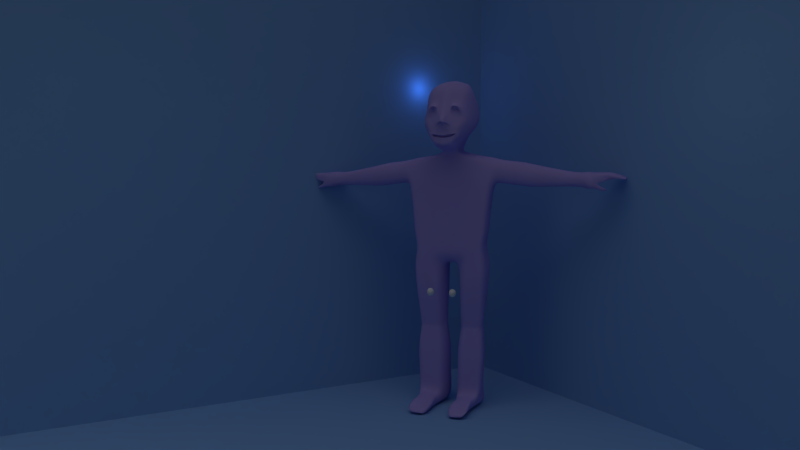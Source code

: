 # Source: gus_animation_pose1.blend  (saved by Blender 2.56.0; exported with 4.5.12 LTS)
import bpy
from mathutils import Matrix  # noqa: F401  (used for matrix-valued properties, if any)

bpy.ops.wm.read_factory_settings(use_empty=True)
scene = bpy.context.scene
scene.name = 'Scene'

# ---- collections
col_collection_1 = bpy.data.collections.new('Collection 1'); scene.collection.children.link(col_collection_1)
col_collection_3 = bpy.data.collections.new('Collection 3'); scene.collection.children.link(col_collection_3)
col_collection_20 = bpy.data.collections.new('Collection 20'); scene.collection.children.link(col_collection_20)

# ---- materials (node trees are filled in below, after node groups)
mat_material_002 = bpy.data.materials.new('Material.002')
mat_material_002.alpha_threshold = 0.0
mat_material_002.use_transparent_shadow = False
mat_material_002.roughness = 0.5
mat_material_002.specular_intensity = 0.6127
mat_material_002.line_color = (0.0, 0.0, 0.0, 1.0)
mat_material_001 = bpy.data.materials.new('Material.001')
mat_material_001.alpha_threshold = 0.0
mat_material_001.use_transparent_shadow = False
mat_material_001.diffuse_color = (0.4286, 0.348, 0.8, 1.0)
mat_material_001.roughness = 0.5
mat_material_001.line_color = (0.0, 0.0, 0.0, 1.0)
mat_material = bpy.data.materials.new('Material')
mat_material.alpha_threshold = 0.0
mat_material.use_transparent_shadow = False
mat_material.diffuse_color = (0.2517, 0.4611, 0.8, 1.0)
mat_material.roughness = 0.5
mat_material.line_color = (0.0, 0.0, 0.0, 1.0)

# ---- material node trees

# ---- world
world_world = bpy.data.worlds.new('World'); scene.world = world_world
world_world.color = (0.05088, 0.05088, 0.05088)
world_world.use_sun_shadow = False
world_world.sun_shadow_jitter_overblur = 0.0
world_world.cycles.sampling_method = 'MANUAL'
world_world.cycles.sample_map_resolution = 256

# ---- cameras
cam_camera = bpy.data.cameras.new('Camera')
cam_camera.clip_end = 100.0
cam_camera.lens = 35.0
cam_camera.ortho_scale = 7.314
cam_camera.dof.focus_distance = 0.0
cam_camera.dof.aperture_fstop = 128.0

# ---- lights
light_hemi = bpy.data.lights.new('Hemi', 'SUN')
light_hemi.transmission_factor = 0.0
light_hemi.angle = 1.571
light_hemi.energy = 0.45
light_hemi.shadow_buffer_clip_start = 0.5
light_hemi.shadow_soft_size = 1.0
light_hemi.shadow_cascade_max_distance = 1000.0
light_hemi.cycles.use_multiple_importance_sampling = False
light_point_001 = bpy.data.lights.new('Point.001', 'POINT')
light_point_001.color = (0.1324, 0.3313, 1.0)
light_point_001.transmission_factor = 0.0
light_point_001.energy = 100.0
light_point_001.shadow_buffer_clip_start = 0.5
light_point_001.shadow_soft_size = 1.0
light_point_001.shadow_maximum_resolution = 0.006
light_point_001.use_absolute_resolution = True
light_point_001.cycles.use_multiple_importance_sampling = False
light_point = bpy.data.lights.new('Point', 'POINT')
light_point.color = (0.2662, 0.6979, 1.0)
light_point.transmission_factor = 0.0
light_point.energy = 182.0
light_point.shadow_buffer_clip_start = 0.5
light_point.shadow_soft_size = 1.0
light_point.shadow_maximum_resolution = 0.006
light_point.use_absolute_resolution = True
light_point.cycles.use_multiple_importance_sampling = False
light_lamp = bpy.data.lights.new('Lamp', 'POINT')
light_lamp.transmission_factor = 0.0
light_lamp.cutoff_distance = 30.0
light_lamp.energy = 100.0
light_lamp.shadow_buffer_clip_start = 1.001
light_lamp.shadow_soft_size = 1.0
light_lamp.shadow_maximum_resolution = 0.006
light_lamp.use_absolute_resolution = True
light_lamp.cycles.use_multiple_importance_sampling = False

# ---- meshes
me_plane_001 = bpy.data.meshes.new('Plane.001')
me_plane_001.from_pydata([(1.451, -0.4861, -1.003), (1.528, -0.4629, -1.003), (1.598, -0.4251, -1.003), (1.66, -0.3744, -1.003), (1.711, -0.3126, -1.003), (1.749, -0.242, -1.003), (1.772, -0.1654, -1.003), (1.78, -0.08583, -1.003), (1.772, -0.006219, -1.003), (1.749, 0.07034, -1.003), (1.711, 0.1409, -1.003), (1.66, 0.2027, -1.003), (1.598, 0.2535, -1.003), (1.528, 0.2912, -1.003), (1.451, 0.3144, -1.003), (1.45, 0.3144, -0.9875), (1.525, 0.2912, -0.9726), (1.594, 0.2535, -0.9588), (1.655, 0.2027, -0.9467), (1.705, 0.1409, -0.9368), (1.742, 0.07034, -0.9295), (1.764, -0.006219, -0.9249), (1.772, -0.08583, -0.9234), (1.764, -0.1654, -0.9249), (1.742, -0.242, -0.9295), (1.705, -0.3126, -0.9368), (1.655, -0.3744, -0.9467), (1.594, -0.4251, -0.9588), (1.525, -0.4629, -0.9726), (1.45, -0.4861, -0.9875), (1.445, -0.4861, -0.9726), (1.516, -0.4629, -0.9433), (1.581, -0.4251, -0.9163), (1.638, -0.3744, -0.8926), (1.685, -0.3126, -0.8732), (1.72, -0.242, -0.8587), (1.742, -0.1654, -0.8499), (1.749, -0.08583, -0.8469), (1.742, -0.006219, -0.8499), (1.72, 0.07034, -0.8587), (1.685, 0.1409, -0.8732), (1.638, 0.2027, -0.8926), (1.581, 0.2535, -0.9163), (1.516, 0.2912, -0.9433), (1.445, 0.3144, -0.9726), (1.438, 0.3144, -0.9588), (1.502, 0.2912, -0.9163), (1.56, 0.2535, -0.8771), (1.612, 0.2027, -0.8427), (1.654, 0.1409, -0.8145), (1.685, 0.07034, -0.7936), (1.705, -0.006219, -0.7807), (1.711, -0.08583, -0.7763), (1.705, -0.1654, -0.7807), (1.685, -0.242, -0.7936), (1.654, -0.3126, -0.8145), (1.612, -0.3744, -0.8427), (1.56, -0.4251, -0.8771), (1.502, -0.4629, -0.9163), (1.438, -0.4861, -0.9588), (1.428, -0.4861, -0.9467), (1.482, -0.4629, -0.8926), (1.532, -0.4251, -0.8427), (1.576, -0.3744, -0.799), (1.612, -0.3126, -0.7631), (1.638, -0.242, -0.7364), (1.655, -0.1654, -0.72), (1.66, -0.08583, -0.7145), (1.655, -0.006219, -0.72), (1.638, 0.07034, -0.7364), (1.612, 0.1409, -0.7631), (1.576, 0.2027, -0.799), (1.532, 0.2535, -0.8427), (1.482, 0.2912, -0.8926), (1.428, 0.3144, -0.9467), (1.416, 0.3144, -0.9368), (1.459, 0.2912, -0.8732), (1.498, 0.2535, -0.8145), (1.532, 0.2027, -0.7631), (1.56, 0.1409, -0.7209), (1.581, 0.07034, -0.6895), (1.594, -0.006219, -0.6702), (1.598, -0.08583, -0.6637), (1.594, -0.1654, -0.6702), (1.581, -0.242, -0.6895), (1.56, -0.3126, -0.7209), (1.532, -0.3744, -0.7631), (1.498, -0.4251, -0.8145), (1.459, -0.4629, -0.8732), (1.416, -0.4861, -0.9368), (1.402, -0.4861, -0.9295), (1.432, -0.4629, -0.8587), (1.459, -0.4251, -0.7936), (1.482, -0.3744, -0.7364), (1.502, -0.3126, -0.6895), (1.516, -0.242, -0.6547), (1.525, -0.1654, -0.6332), (1.528, -0.08583, -0.626), (1.525, -0.006219, -0.6332), (1.516, 0.07034, -0.6547), (1.502, 0.1409, -0.6895), (1.482, 0.2027, -0.7364), (1.459, 0.2535, -0.7936), (1.432, 0.2912, -0.8587), (1.402, 0.3144, -0.9295), (1.387, 0.3144, -0.9249), (1.402, 0.2912, -0.8499), (1.416, 0.2535, -0.7807), (1.428, 0.2027, -0.72), (1.438, 0.1409, -0.6702), (1.445, 0.07034, -0.6332), (1.45, -0.006219, -0.6105), (1.451, -0.08583, -0.6028), (1.45, -0.1654, -0.6105), (1.445, -0.242, -0.6332), (1.438, -0.3126, -0.6702), (1.428, -0.3744, -0.72), (1.416, -0.4251, -0.7807), (1.402, -0.4629, -0.8499), (1.387, -0.4861, -0.9249), (1.372, -0.4861, -0.9234), (1.372, -0.4629, -0.8469), (1.372, -0.4251, -0.7763), (1.372, -0.3744, -0.7145), (1.372, -0.3126, -0.6637), (1.372, -0.242, -0.626), (1.372, -0.1654, -0.6028), (1.372, -0.08583, -0.5949), (1.372, -0.006219, -0.6028), (1.372, 0.07034, -0.626), (1.372, 0.1409, -0.6637), (1.372, 0.2027, -0.7145), (1.372, 0.2535, -0.7763), (1.372, 0.2912, -0.8469), (1.372, 0.3144, -0.9234), (1.356, 0.3144, -0.9249), (1.341, 0.2912, -0.8499), (1.328, 0.2535, -0.7807), (1.315, 0.2027, -0.72), (1.306, 0.1409, -0.6702), (1.298, 0.07034, -0.6332), (1.294, -0.006219, -0.6105), (1.292, -0.08583, -0.6028), (1.294, -0.1654, -0.6105), (1.298, -0.242, -0.6332), (1.306, -0.3126, -0.6702), (1.315, -0.3744, -0.72), (1.328, -0.4251, -0.7807), (1.341, -0.4629, -0.8499), (1.356, -0.4861, -0.9249), (1.341, -0.4861, -0.9295), (1.312, -0.4629, -0.8587), (1.285, -0.4251, -0.7936), (1.261, -0.3744, -0.7364), (1.242, -0.3126, -0.6895), (1.227, -0.242, -0.6547), (1.219, -0.1654, -0.6332), (1.216, -0.08583, -0.626), (1.219, -0.006219, -0.6332), (1.227, 0.07034, -0.6547), (1.242, 0.1409, -0.6895), (1.261, 0.2027, -0.7364), (1.285, 0.2535, -0.7936), (1.312, 0.2912, -0.8587), (1.341, 0.3144, -0.9295), (1.328, 0.3144, -0.9368), (1.285, 0.2912, -0.8732), (1.246, 0.2535, -0.8145), (1.211, 0.2027, -0.7631), (1.183, 0.1409, -0.7209), (1.162, 0.07034, -0.6895), (1.149, -0.006219, -0.6702), (1.145, -0.08583, -0.6637), (1.149, -0.1654, -0.6702), (1.162, -0.242, -0.6895), (1.183, -0.3126, -0.7209), (1.211, -0.3744, -0.7631), (1.246, -0.4251, -0.8145), (1.285, -0.4629, -0.8732), (1.328, -0.4861, -0.9368), (1.315, -0.4861, -0.9467), (1.261, -0.4629, -0.8926), (1.211, -0.4251, -0.8427), (1.168, -0.3744, -0.799), (1.132, -0.3126, -0.7631), (1.105, -0.242, -0.7364), (1.089, -0.1654, -0.72), (1.083, -0.08583, -0.7145), (1.089, -0.006219, -0.72), (1.105, 0.07034, -0.7364), (1.132, 0.1409, -0.7631), (1.168, 0.2027, -0.799), (1.211, 0.2535, -0.8427), (1.261, 0.2912, -0.8926), (1.315, 0.3144, -0.9467), (1.306, 0.3144, -0.9588), (1.242, 0.2912, -0.9163), (1.183, 0.2535, -0.8771), (1.132, 0.2027, -0.8427), (1.09, 0.1409, -0.8145), (1.058, 0.07034, -0.7936), (1.039, -0.006219, -0.7807), (1.032, -0.08583, -0.7763), (1.039, -0.1654, -0.7807), (1.058, -0.242, -0.7936), (1.09, -0.3126, -0.8145), (1.132, -0.3744, -0.8427), (1.183, -0.4251, -0.8771), (1.242, -0.4629, -0.9163), (1.306, -0.4861, -0.9588), (1.298, -0.4861, -0.9726), (1.227, -0.4629, -0.9433), (1.162, -0.4251, -0.9163), (1.105, -0.3744, -0.8926), (1.058, -0.3126, -0.8732), (1.023, -0.242, -0.8587), (1.002, -0.1654, -0.8499), (0.9947, -0.08583, -0.8469), (1.002, -0.006219, -0.8499), (1.023, 0.07034, -0.8587), (1.058, 0.1409, -0.8732), (1.105, 0.2027, -0.8926), (1.162, 0.2535, -0.9163), (1.227, 0.2912, -0.9433), (1.298, 0.3144, -0.9726), (1.294, 0.3144, -0.9875), (1.219, 0.2912, -0.9726), (1.149, 0.2535, -0.9588), (1.089, 0.2027, -0.9467), (1.039, 0.1409, -0.9368), (1.002, 0.07034, -0.9295), (0.9792, -0.006219, -0.9249), (0.9715, -0.08583, -0.9234), (0.9792, -0.1654, -0.9249), (1.002, -0.242, -0.9295), (1.039, -0.3126, -0.9368), (1.089, -0.3744, -0.9467), (1.149, -0.4251, -0.9588), (1.219, -0.4629, -0.9726), (1.294, -0.4861, -0.9875), (1.292, -0.4861, -1.003), (1.216, -0.4629, -1.003), (1.145, -0.4251, -1.003), (1.083, -0.3744, -1.003), (1.032, -0.3126, -1.003), (0.9947, -0.242, -1.003), (0.9715, -0.1654, -1.003), (0.9637, -0.08583, -1.003), (0.9715, -0.006219, -1.003), (0.9947, 0.07034, -1.003), (1.032, 0.1409, -1.003), (1.083, 0.2027, -1.003), (1.145, 0.2535, -1.003), (1.216, 0.2912, -1.003), (1.292, 0.3144, -1.003), (1.294, 0.3144, -1.019), (1.219, 0.2912, -1.033), (1.149, 0.2535, -1.047), (1.089, 0.2027, -1.059), (1.039, 0.1409, -1.069), (1.002, 0.07034, -1.077), (0.9792, -0.006219, -1.081), (0.9715, -0.08583, -1.083), (0.9792, -0.1654, -1.081), (1.002, -0.242, -1.077), (1.039, -0.3126, -1.069), (1.089, -0.3744, -1.059), (1.149, -0.4251, -1.047), (1.219, -0.4629, -1.033), (1.294, -0.4861, -1.019), (1.298, -0.4861, -1.033), (1.227, -0.4629, -1.063), (1.162, -0.4251, -1.09), (1.105, -0.3744, -1.113), (1.058, -0.3126, -1.133), (1.023, -0.242, -1.147), (1.002, -0.1654, -1.156), (0.9947, -0.08583, -1.159), (1.002, -0.006219, -1.156), (1.023, 0.07034, -1.147), (1.058, 0.1409, -1.133), (1.105, 0.2027, -1.113), (1.162, 0.2535, -1.09), (1.227, 0.2912, -1.063), (1.298, 0.3144, -1.033), (1.306, 0.3144, -1.047), (1.242, 0.2912, -1.09), (1.183, 0.2535, -1.129), (1.132, 0.2027, -1.163), (1.09, 0.1409, -1.192), (1.058, 0.07034, -1.212), (1.039, -0.006219, -1.225), (1.032, -0.08583, -1.23), (1.039, -0.1654, -1.225), (1.058, -0.242, -1.212), (1.09, -0.3126, -1.192), (1.132, -0.3744, -1.163), (1.183, -0.4251, -1.129), (1.242, -0.4629, -1.09), (1.306, -0.4861, -1.047), (1.315, -0.4861, -1.059), (1.261, -0.4629, -1.113), (1.211, -0.4251, -1.163), (1.168, -0.3744, -1.207), (1.132, -0.3126, -1.243), (1.105, -0.242, -1.27), (1.089, -0.1654, -1.286), (1.083, -0.08583, -1.292), (1.089, -0.006219, -1.286), (1.105, 0.07034, -1.27), (1.132, 0.1409, -1.243), (1.168, 0.2027, -1.207), (1.211, 0.2535, -1.163), (1.261, 0.2912, -1.113), (1.315, 0.3144, -1.059), (1.328, 0.3144, -1.069), (1.285, 0.2912, -1.133), (1.246, 0.2535, -1.192), (1.211, 0.2027, -1.243), (1.183, 0.1409, -1.285), (1.162, 0.07034, -1.317), (1.149, -0.006219, -1.336), (1.145, -0.08583, -1.342), (1.149, -0.1654, -1.336), (1.162, -0.242, -1.317), (1.183, -0.3126, -1.285), (1.211, -0.3744, -1.243), (1.246, -0.4251, -1.192), (1.285, -0.4629, -1.133), (1.328, -0.4861, -1.069), (1.341, -0.4861, -1.077), (1.312, -0.4629, -1.147), (1.285, -0.4251, -1.212), (1.261, -0.3744, -1.27), (1.242, -0.3126, -1.317), (1.227, -0.242, -1.351), (1.219, -0.1654, -1.373), (1.216, -0.08583, -1.38), (1.219, -0.006219, -1.373), (1.227, 0.07034, -1.351), (1.242, 0.1409, -1.317), (1.261, 0.2027, -1.27), (1.285, 0.2535, -1.212), (1.312, 0.2912, -1.147), (1.341, 0.3144, -1.077), (1.356, 0.3144, -1.081), (1.341, 0.2912, -1.156), (1.328, 0.2535, -1.225), (1.315, 0.2027, -1.286), (1.306, 0.1409, -1.336), (1.298, 0.07034, -1.373), (1.294, -0.006219, -1.396), (1.292, -0.08583, -1.403), (1.294, -0.1654, -1.396), (1.298, -0.242, -1.373), (1.306, -0.3126, -1.336), (1.315, -0.3744, -1.286), (1.328, -0.4251, -1.225), (1.341, -0.4629, -1.156), (1.356, -0.4861, -1.081), (1.372, -0.4861, -1.083), (1.372, -0.4629, -1.159), (1.372, -0.4251, -1.23), (1.372, -0.3744, -1.292), (1.372, -0.3126, -1.342), (1.372, -0.242, -1.38), (1.372, -0.1654, -1.403), (1.372, -0.08583, -1.411), (1.372, -0.006219, -1.403), (1.372, 0.07034, -1.38), (1.372, 0.1409, -1.342), (1.372, 0.2027, -1.292), (1.372, 0.2535, -1.23), (1.372, 0.2912, -1.159), (1.372, 0.3144, -1.083), (1.387, 0.3144, -1.081), (1.402, 0.2912, -1.156), (1.416, 0.2535, -1.225), (1.428, 0.2027, -1.286), (1.438, 0.1409, -1.336), (1.445, 0.07034, -1.373), (1.45, -0.006219, -1.396), (1.451, -0.08583, -1.403), (1.45, -0.1654, -1.396), (1.445, -0.242, -1.373), (1.438, -0.3126, -1.336), (1.428, -0.3744, -1.286), (1.416, -0.4251, -1.225), (1.402, -0.4629, -1.156), (1.387, -0.4861, -1.081), (1.402, -0.4861, -1.077), (1.432, -0.4629, -1.147), (1.459, -0.4251, -1.212), (1.482, -0.3744, -1.27), (1.502, -0.3126, -1.317), (1.516, -0.242, -1.351), (1.525, -0.1654, -1.373), (1.528, -0.08583, -1.38), (1.525, -0.006219, -1.373), (1.516, 0.07034, -1.351), (1.502, 0.1409, -1.317), (1.482, 0.2027, -1.27), (1.459, 0.2535, -1.212), (1.432, 0.2912, -1.147), (1.402, 0.3144, -1.077), (1.416, 0.3144, -1.069), (1.459, 0.2912, -1.133), (1.498, 0.2535, -1.192), (1.532, 0.2027, -1.243), (1.56, 0.1409, -1.285), (1.581, 0.07034, -1.317), (1.594, -0.006219, -1.336), (1.598, -0.08583, -1.342), (1.594, -0.1654, -1.336), (1.581, -0.242, -1.317), (1.56, -0.3126, -1.285), (1.532, -0.3744, -1.243), (1.498, -0.4251, -1.192), (1.459, -0.4629, -1.133), (1.416, -0.4861, -1.069), (1.428, -0.4861, -1.059), (1.482, -0.4629, -1.113), (1.532, -0.4251, -1.163), (1.576, -0.3744, -1.207), (1.612, -0.3126, -1.243), (1.638, -0.242, -1.27), (1.655, -0.1654, -1.286), (1.66, -0.08583, -1.292), (1.655, -0.006219, -1.286), (1.638, 0.07034, -1.27), (1.612, 0.1409, -1.243), (1.576, 0.2027, -1.207), (1.532, 0.2535, -1.163), (1.482, 0.2912, -1.113), (1.428, 0.3144, -1.059), (1.438, 0.3144, -1.047), (1.502, 0.2912, -1.09), (1.56, 0.2535, -1.129), (1.612, 0.2027, -1.163), (1.654, 0.1409, -1.192), (1.685, 0.07034, -1.212), (1.705, -0.006219, -1.225), (1.711, -0.08583, -1.23), (1.705, -0.1654, -1.225), (1.685, -0.242, -1.212), (1.654, -0.3126, -1.192), (1.612, -0.3744, -1.163), (1.56, -0.4251, -1.129), (1.502, -0.4629, -1.09), (1.438, -0.4861, -1.047), (1.372, -0.4939, -1.003), (1.445, -0.4861, -1.033), (1.516, -0.4629, -1.063), (1.581, -0.4251, -1.09), (1.638, -0.3744, -1.113), (1.685, -0.3126, -1.133), (1.72, -0.242, -1.147), (1.742, -0.1654, -1.156), (1.749, -0.08583, -1.159), (1.742, -0.006219, -1.156), (1.72, 0.07034, -1.147), (1.685, 0.1409, -1.133), (1.638, 0.2027, -1.113), (1.581, 0.2535, -1.09), (1.516, 0.2912, -1.063), (1.445, 0.3144, -1.033), (1.45, 0.3144, -1.019), (1.525, 0.2912, -1.033), (1.594, 0.2535, -1.047), (1.655, 0.2027, -1.059), (1.705, 0.1409, -1.069), (1.742, 0.07034, -1.077), (1.764, -0.006219, -1.081), (1.772, -0.08583, -1.083), (1.764, -0.1654, -1.081), (1.742, -0.242, -1.077), (1.705, -0.3126, -1.069), (1.655, -0.3744, -1.059), (1.594, -0.4251, -1.047), (1.525, -0.4629, -1.033), (1.45, -0.4861, -1.019), (1.372, 0.3223, -1.003)], [], [(450, 0, 29), (29, 0, 1, 28), (28, 1, 2, 27), (27, 2, 3, 26), (26, 3, 4, 25), (25, 4, 5, 24), (24, 5, 6, 23), (23, 6, 7, 22), (22, 7, 8, 21), (21, 8, 9, 20), (20, 9, 10, 19), (19, 10, 11, 18), (18, 11, 12, 17), (17, 12, 13, 16), (16, 13, 14, 15), (15, 14, 481), (44, 15, 481), (43, 16, 15, 44), (42, 17, 16, 43), (41, 18, 17, 42), (40, 19, 18, 41), (39, 20, 19, 40), (38, 21, 20, 39), (37, 22, 21, 38), (36, 23, 22, 37), (35, 24, 23, 36), (34, 25, 24, 35), (33, 26, 25, 34), (32, 27, 26, 33), (31, 28, 27, 32), (30, 29, 28, 31), (450, 29, 30), (450, 30, 59), (59, 30, 31, 58), (58, 31, 32, 57), (57, 32, 33, 56), (56, 33, 34, 55), (55, 34, 35, 54), (54, 35, 36, 53), (53, 36, 37, 52), (52, 37, 38, 51), (51, 38, 39, 50), (50, 39, 40, 49), (49, 40, 41, 48), (48, 41, 42, 47), (47, 42, 43, 46), (46, 43, 44, 45), (45, 44, 481), (74, 45, 481), (73, 46, 45, 74), (72, 47, 46, 73), (71, 48, 47, 72), (70, 49, 48, 71), (69, 50, 49, 70), (68, 51, 50, 69), (67, 52, 51, 68), (66, 53, 52, 67), (65, 54, 53, 66), (64, 55, 54, 65), (63, 56, 55, 64), (62, 57, 56, 63), (61, 58, 57, 62), (60, 59, 58, 61), (450, 59, 60), (450, 60, 89), (89, 60, 61, 88), (88, 61, 62, 87), (87, 62, 63, 86), (86, 63, 64, 85), (85, 64, 65, 84), (84, 65, 66, 83), (83, 66, 67, 82), (82, 67, 68, 81), (81, 68, 69, 80), (80, 69, 70, 79), (79, 70, 71, 78), (78, 71, 72, 77), (77, 72, 73, 76), (76, 73, 74, 75), (75, 74, 481), (104, 75, 481), (103, 76, 75, 104), (102, 77, 76, 103), (101, 78, 77, 102), (100, 79, 78, 101), (99, 80, 79, 100), (98, 81, 80, 99), (97, 82, 81, 98), (96, 83, 82, 97), (95, 84, 83, 96), (94, 85, 84, 95), (93, 86, 85, 94), (92, 87, 86, 93), (91, 88, 87, 92), (90, 89, 88, 91), (450, 89, 90), (450, 90, 119), (119, 90, 91, 118), (118, 91, 92, 117), (117, 92, 93, 116), (116, 93, 94, 115), (115, 94, 95, 114), (114, 95, 96, 113), (113, 96, 97, 112), (112, 97, 98, 111), (111, 98, 99, 110), (110, 99, 100, 109), (109, 100, 101, 108), (108, 101, 102, 107), (107, 102, 103, 106), (106, 103, 104, 105), (105, 104, 481), (134, 105, 481), (133, 106, 105, 134), (132, 107, 106, 133), (131, 108, 107, 132), (130, 109, 108, 131), (129, 110, 109, 130), (128, 111, 110, 129), (127, 112, 111, 128), (126, 113, 112, 127), (125, 114, 113, 126), (124, 115, 114, 125), (123, 116, 115, 124), (122, 117, 116, 123), (121, 118, 117, 122), (120, 119, 118, 121), (450, 119, 120), (450, 120, 149), (149, 120, 121, 148), (148, 121, 122, 147), (147, 122, 123, 146), (146, 123, 124, 145), (145, 124, 125, 144), (144, 125, 126, 143), (143, 126, 127, 142), (142, 127, 128, 141), (141, 128, 129, 140), (140, 129, 130, 139), (139, 130, 131, 138), (138, 131, 132, 137), (137, 132, 133, 136), (136, 133, 134, 135), (135, 134, 481), (164, 135, 481), (163, 136, 135, 164), (162, 137, 136, 163), (161, 138, 137, 162), (160, 139, 138, 161), (159, 140, 139, 160), (158, 141, 140, 159), (157, 142, 141, 158), (156, 143, 142, 157), (155, 144, 143, 156), (154, 145, 144, 155), (153, 146, 145, 154), (152, 147, 146, 153), (151, 148, 147, 152), (150, 149, 148, 151), (450, 149, 150), (450, 150, 179), (179, 150, 151, 178), (178, 151, 152, 177), (177, 152, 153, 176), (176, 153, 154, 175), (175, 154, 155, 174), (174, 155, 156, 173), (173, 156, 157, 172), (172, 157, 158, 171), (171, 158, 159, 170), (170, 159, 160, 169), (169, 160, 161, 168), (168, 161, 162, 167), (167, 162, 163, 166), (166, 163, 164, 165), (165, 164, 481), (194, 165, 481), (193, 166, 165, 194), (192, 167, 166, 193), (191, 168, 167, 192), (190, 169, 168, 191), (189, 170, 169, 190), (188, 171, 170, 189), (187, 172, 171, 188), (186, 173, 172, 187), (185, 174, 173, 186), (184, 175, 174, 185), (183, 176, 175, 184), (182, 177, 176, 183), (181, 178, 177, 182), (180, 179, 178, 181), (450, 179, 180), (450, 180, 209), (209, 180, 181, 208), (208, 181, 182, 207), (207, 182, 183, 206), (206, 183, 184, 205), (205, 184, 185, 204), (204, 185, 186, 203), (203, 186, 187, 202), (202, 187, 188, 201), (201, 188, 189, 200), (200, 189, 190, 199), (199, 190, 191, 198), (198, 191, 192, 197), (197, 192, 193, 196), (196, 193, 194, 195), (195, 194, 481), (224, 195, 481), (223, 196, 195, 224), (222, 197, 196, 223), (221, 198, 197, 222), (220, 199, 198, 221), (219, 200, 199, 220), (218, 201, 200, 219), (217, 202, 201, 218), (216, 203, 202, 217), (215, 204, 203, 216), (214, 205, 204, 215), (213, 206, 205, 214), (212, 207, 206, 213), (211, 208, 207, 212), (210, 209, 208, 211), (450, 209, 210), (450, 210, 239), (239, 210, 211, 238), (238, 211, 212, 237), (237, 212, 213, 236), (236, 213, 214, 235), (235, 214, 215, 234), (234, 215, 216, 233), (233, 216, 217, 232), (232, 217, 218, 231), (231, 218, 219, 230), (230, 219, 220, 229), (229, 220, 221, 228), (228, 221, 222, 227), (227, 222, 223, 226), (226, 223, 224, 225), (225, 224, 481), (254, 225, 481), (253, 226, 225, 254), (252, 227, 226, 253), (251, 228, 227, 252), (250, 229, 228, 251), (249, 230, 229, 250), (248, 231, 230, 249), (247, 232, 231, 248), (246, 233, 232, 247), (245, 234, 233, 246), (244, 235, 234, 245), (243, 236, 235, 244), (242, 237, 236, 243), (241, 238, 237, 242), (240, 239, 238, 241), (450, 239, 240), (450, 240, 269), (269, 240, 241, 268), (268, 241, 242, 267), (267, 242, 243, 266), (266, 243, 244, 265), (265, 244, 245, 264), (264, 245, 246, 263), (263, 246, 247, 262), (262, 247, 248, 261), (261, 248, 249, 260), (260, 249, 250, 259), (259, 250, 251, 258), (258, 251, 252, 257), (257, 252, 253, 256), (256, 253, 254, 255), (255, 254, 481), (284, 255, 481), (283, 256, 255, 284), (282, 257, 256, 283), (281, 258, 257, 282), (280, 259, 258, 281), (279, 260, 259, 280), (278, 261, 260, 279), (277, 262, 261, 278), (276, 263, 262, 277), (275, 264, 263, 276), (274, 265, 264, 275), (273, 266, 265, 274), (272, 267, 266, 273), (271, 268, 267, 272), (270, 269, 268, 271), (450, 269, 270), (450, 270, 299), (299, 270, 271, 298), (298, 271, 272, 297), (297, 272, 273, 296), (296, 273, 274, 295), (295, 274, 275, 294), (294, 275, 276, 293), (293, 276, 277, 292), (292, 277, 278, 291), (291, 278, 279, 290), (290, 279, 280, 289), (289, 280, 281, 288), (288, 281, 282, 287), (287, 282, 283, 286), (286, 283, 284, 285), (285, 284, 481), (314, 285, 481), (313, 286, 285, 314), (312, 287, 286, 313), (311, 288, 287, 312), (310, 289, 288, 311), (309, 290, 289, 310), (308, 291, 290, 309), (307, 292, 291, 308), (306, 293, 292, 307), (305, 294, 293, 306), (304, 295, 294, 305), (303, 296, 295, 304), (302, 297, 296, 303), (301, 298, 297, 302), (300, 299, 298, 301), (450, 299, 300), (450, 300, 329), (329, 300, 301, 328), (328, 301, 302, 327), (327, 302, 303, 326), (326, 303, 304, 325), (325, 304, 305, 324), (324, 305, 306, 323), (323, 306, 307, 322), (322, 307, 308, 321), (321, 308, 309, 320), (320, 309, 310, 319), (319, 310, 311, 318), (318, 311, 312, 317), (317, 312, 313, 316), (316, 313, 314, 315), (315, 314, 481), (344, 315, 481), (343, 316, 315, 344), (342, 317, 316, 343), (341, 318, 317, 342), (340, 319, 318, 341), (339, 320, 319, 340), (338, 321, 320, 339), (337, 322, 321, 338), (336, 323, 322, 337), (335, 324, 323, 336), (334, 325, 324, 335), (333, 326, 325, 334), (332, 327, 326, 333), (331, 328, 327, 332), (330, 329, 328, 331), (450, 329, 330), (450, 330, 359), (359, 330, 331, 358), (358, 331, 332, 357), (357, 332, 333, 356), (356, 333, 334, 355), (355, 334, 335, 354), (354, 335, 336, 353), (353, 336, 337, 352), (352, 337, 338, 351), (351, 338, 339, 350), (350, 339, 340, 349), (349, 340, 341, 348), (348, 341, 342, 347), (347, 342, 343, 346), (346, 343, 344, 345), (345, 344, 481), (374, 345, 481), (373, 346, 345, 374), (372, 347, 346, 373), (371, 348, 347, 372), (370, 349, 348, 371), (369, 350, 349, 370), (368, 351, 350, 369), (367, 352, 351, 368), (366, 353, 352, 367), (365, 354, 353, 366), (364, 355, 354, 365), (363, 356, 355, 364), (362, 357, 356, 363), (361, 358, 357, 362), (360, 359, 358, 361), (450, 359, 360), (450, 360, 389), (389, 360, 361, 388), (388, 361, 362, 387), (387, 362, 363, 386), (386, 363, 364, 385), (385, 364, 365, 384), (384, 365, 366, 383), (383, 366, 367, 382), (382, 367, 368, 381), (381, 368, 369, 380), (380, 369, 370, 379), (379, 370, 371, 378), (378, 371, 372, 377), (377, 372, 373, 376), (376, 373, 374, 375), (375, 374, 481), (404, 375, 481), (403, 376, 375, 404), (402, 377, 376, 403), (401, 378, 377, 402), (400, 379, 378, 401), (399, 380, 379, 400), (398, 381, 380, 399), (397, 382, 381, 398), (396, 383, 382, 397), (395, 384, 383, 396), (394, 385, 384, 395), (393, 386, 385, 394), (392, 387, 386, 393), (391, 388, 387, 392), (390, 389, 388, 391), (450, 389, 390), (450, 390, 419), (419, 390, 391, 418), (418, 391, 392, 417), (417, 392, 393, 416), (416, 393, 394, 415), (415, 394, 395, 414), (414, 395, 396, 413), (413, 396, 397, 412), (412, 397, 398, 411), (411, 398, 399, 410), (410, 399, 400, 409), (409, 400, 401, 408), (408, 401, 402, 407), (407, 402, 403, 406), (406, 403, 404, 405), (405, 404, 481), (434, 405, 481), (433, 406, 405, 434), (432, 407, 406, 433), (431, 408, 407, 432), (430, 409, 408, 431), (429, 410, 409, 430), (428, 411, 410, 429), (427, 412, 411, 428), (426, 413, 412, 427), (425, 414, 413, 426), (424, 415, 414, 425), (423, 416, 415, 424), (422, 417, 416, 423), (421, 418, 417, 422), (420, 419, 418, 421), (450, 419, 420), (450, 420, 449), (449, 420, 421, 448), (448, 421, 422, 447), (447, 422, 423, 446), (446, 423, 424, 445), (445, 424, 425, 444), (444, 425, 426, 443), (443, 426, 427, 442), (442, 427, 428, 441), (441, 428, 429, 440), (440, 429, 430, 439), (439, 430, 431, 438), (438, 431, 432, 437), (437, 432, 433, 436), (436, 433, 434, 435), (435, 434, 481), (465, 435, 481), (464, 436, 435, 465), (463, 437, 436, 464), (462, 438, 437, 463), (461, 439, 438, 462), (460, 440, 439, 461), (459, 441, 440, 460), (458, 442, 441, 459), (457, 443, 442, 458), (456, 444, 443, 457), (455, 445, 444, 456), (454, 446, 445, 455), (453, 447, 446, 454), (452, 448, 447, 453), (451, 449, 448, 452), (450, 449, 451), (450, 451, 480), (480, 451, 452, 479), (479, 452, 453, 478), (478, 453, 454, 477), (477, 454, 455, 476), (476, 455, 456, 475), (475, 456, 457, 474), (474, 457, 458, 473), (473, 458, 459, 472), (472, 459, 460, 471), (471, 460, 461, 470), (470, 461, 462, 469), (469, 462, 463, 468), (468, 463, 464, 467), (467, 464, 465, 466), (466, 465, 481), (14, 466, 481), (13, 467, 466, 14), (12, 468, 467, 13), (11, 469, 468, 12), (10, 470, 469, 11), (9, 471, 470, 10), (8, 472, 471, 9), (7, 473, 472, 8), (6, 474, 473, 7), (5, 475, 474, 6), (4, 476, 475, 5), (3, 477, 476, 4), (2, 478, 477, 3), (1, 479, 478, 2), (0, 480, 479, 1), (480, 0, 450)])
me_plane_001.materials.append(mat_material_002)
me_plane_001.use_remesh_preserve_volume = False
me_plane_001.use_remesh_preserve_attributes = False
me_plane_001.use_mirror_vertex_groups = False
me_plane_001.update()
me_plane = bpy.data.meshes.new('Plane')
me_plane.from_pydata([(1.087, 0.1718, -0.4334), (-1.087, 0.1718, -0.4334), (1.25, -0.169, -0.4594), (-1.25, -0.169, -0.4594), (0.0, -0.1881, -0.3997), (1.407, 0.05686, -0.6358), (-1.407, 0.05686, -0.6358), (0.0, 0.04577, -0.3997), (0.0, 1.012, -0.169), (1.827, -0.2264, -0.6828), (-1.827, -0.2264, -0.6828), (0.0, -1.004, -0.2597), (1.102, -0.7571, -0.3763), (-1.102, -0.7571, -0.3763), (1.107, 0.922, -0.4041), (-1.107, 0.922, -0.4041), (1.026, 0.2883, -0.3645), (-1.026, 0.2883, -0.3645), (1.059, 0.2231, -0.2821), (-1.059, 0.2231, -0.2821), (0.0, 0.1145, -0.2524), (0.0, 0.1816, -0.3395), (1.29, -0.1746, -0.4008), (-1.29, -0.1746, -0.4008), (1.123, 0.03088, -0.3176), (-1.123, 0.03088, -0.3176), (1.716, 0.2279, -0.4945), (-1.716, 0.2279, -0.4945), (1.583, 0.191, -0.5426), (-1.583, 0.191, -0.5426), (0.0, -0.1294, -0.2524), (0.0, -0.3356, -0.3344), (0.676, 2.227, -0.5718), (-0.676, 2.227, -0.5718), (1.3, -0.9867, -1.172), (-1.3, -0.9867, -1.172), (0.0, -0.9842, -0.9764), (1.831, 0.1136, -4.233), (-1.831, 0.1136, -4.233), (0.0, 2.377, -0.2757), (0.0, -0.1257, -0.7241), (0.0, -0.1467, -0.7241), (1.023, 0.04611, -0.7322), (-1.023, 0.04611, -0.7322), (1.021, 0.1118, -0.7301), (-1.021, 0.1118, -0.7301), (1.242, 0.1882, -0.4863), (-1.242, 0.1882, -0.4863), (1.356, 0.1625, -0.5385), (-1.356, 0.1625, -0.5385), (1.393, 0.1253, -0.5758), (-1.393, 0.1253, -0.5758), (2.051, 0.4463, -0.8008), (-2.051, 0.4463, -0.8008), (2.117, 0.6047, -0.8525), (-2.117, 0.6047, -0.8525), (1.808, 0.7035, -0.5108), (-1.808, 0.7035, -0.5108), (1.272, 0.2563, -0.3362), (-1.272, 0.2563, -0.3362), (1.473, 0.2794, -0.39), (-1.473, 0.2794, -0.39), (1.567, 0.2805, -0.439), (-1.567, 0.2805, -0.439), (1.348, 0.3189, -0.4507), (-1.348, 0.3189, -0.4507), (1.683, 0.3916, -0.5063), (-1.683, 0.3916, -0.5063), (1.802, 0.3005, -0.6244), (-1.802, 0.3005, -0.6244), (2.994, 0.8463, -3.079), (-2.994, 0.8463, -3.079), (2.974, 1.383, -1.499), (-2.974, 1.383, -1.499), (2.463, 1.971, -1.019), (-2.463, 1.971, -1.019), (2.056, 3.197, -1.405), (-2.056, 3.197, -1.405), (2.557, 2.953, -1.821), (-2.557, 2.953, -1.821), (3.508, 1.944, -3.524), (-3.508, 1.944, -3.524), (0.0, 4.148, -0.9787), (2.97, 1.406, -4.726), (-2.97, 1.406, -4.726), (0.8609, 3.147, -1.131), (-0.8609, 3.147, -1.131), (1.156, 4.92, -1.452), (-1.156, 4.92, -1.452), (2.838, 2.15, -5.094), (-2.838, 2.15, -5.094), (0.0, 5.006, -1.673), (3.303, 2.562, -4.11), (-3.303, 2.562, -4.11), (2.665, 4.166, -1.965), (-2.665, 4.166, -1.965), (1.953, 4.509, -1.628), (-1.953, 4.509, -1.628), (1.755, 5.192, -2.761), (-1.755, 5.192, -2.761), (2.547, 4.996, -3.085), (-2.547, 4.996, -3.085), (2.967, 3.218, -4.434), (-2.967, 3.218, -4.434), (0.0, 5.438, -2.659), (2.097, 4.079, -6.231), (-2.097, 4.079, -6.231), (1.203, 5.431, -2.708), (-1.203, 5.431, -2.708), (0.8005, 5.691, -4.885), (-0.8005, 5.691, -4.885), (1.037, 4.328, -7.036), (-1.037, 4.328, -7.036), (0.0, 5.917, -4.551), (1.885, 4.45, -5.467), (-1.885, 4.45, -5.467), (1.635, 5.504, -5.044), (-1.635, 5.504, -5.044), (1.101, 5.587, -4.905), (-1.101, 5.587, -4.905), (0.0, 4.408, -6.979), (0.0, 1.378, 0.5248), (0.3868, 1.012, -0.216), (-0.3868, 1.012, -0.216), (0.0, 1.211, 0.07916), (0.4242, 1.245, 0.1581), (-0.4242, 1.245, 0.1581), (0.1297, 1.314, -0.04004), (-0.1297, 1.314, -0.04004), (0.1846, 1.282, -0.1007), (-0.1846, 1.282, -0.1007), (0.2846, 1.282, -0.116), (-0.2846, 1.282, -0.116), (0.4737, 1.461, -0.4239), (-0.4737, 1.461, -0.4239), (0.3166, 1.461, -0.3998), (-0.3166, 1.461, -0.3998), (0.3166, 1.621, -0.3196), (-0.3166, 1.621, -0.3196), (1.066, 1.853, -0.5964), (-1.066, 1.853, -0.5964), (1.458, 0.8127, -0.4575), (-1.458, 0.8127, -0.4575), (1.686, 1.724, -0.9037), (-1.686, 1.724, -0.9037), (2.136, 1.337, -0.7649), (-2.136, 1.337, -0.7649), (0.6287, 1.211, -0.0992), (-0.6287, 1.211, -0.0992), (0.4727, 1.709, -0.2444), (-0.4727, 1.709, -0.2444), (1.498, 1.522, -0.6806), (-1.498, 1.522, -0.6806), (1.521, 2.335, -0.9523), (-1.521, 2.335, -0.9523), (0.845, 3.039, -0.1152), (-0.845, 3.039, -0.1152), (1.857, 2.93, -0.3586), (-1.857, 2.93, -0.3586), (1.954, 2.288, -0.7782), (-1.954, 2.288, -0.7782), (0.8742, 2.336, -0.6088), (-0.8742, 2.336, -0.6088), (1.321, 2.645, -1.033), (-1.321, 2.645, -1.033), (1.596, 2.568, -1.067), (-1.596, 2.568, -1.067), (1.416, 2.786, -0.9001), (-1.416, 2.786, -0.9001), (1.147, 2.801, -0.8509), (-1.147, 2.801, -0.8509), (1.499, 2.433, -0.9878), (-1.499, 2.433, -0.9878), (0.0, -1.088, -1.257), (1.15, -1.124, -1.31), (-1.15, -1.124, -1.31), (0.8641, -1.202, -1.696), (-0.8641, -1.202, -1.696), (0.0, -1.226, -1.76), (1.347, -0.8202, -2.34), (-1.347, -0.8202, -2.34), (0.0, -1.257, -2.208), (1.029, -1.28, -2.108), (-1.029, -1.28, -2.108), (0.0, 2.809, -7.102), (1.015, 2.728, -7.159), (-1.015, 2.728, -7.159), (1.301, 0.3649, -6.294), (-1.301, 0.3649, -6.294), (0.0, 0.8487, -6.681), (0.0, -0.2123, -5.496), (1.214, -0.2998, -5.564), (-1.214, -0.2998, -5.564), (0.9001, -1.333, -2.643), (-0.9001, -1.333, -2.643), (0.0, -1.522, -2.829), (0.7241, -1.046, -5.364), (-0.7241, -1.046, -5.364), (0.0, -1.119, -5.435), (2.037, -0.07049, -2.265), (-2.037, -0.07049, -2.265), (1.965, 0.2083, -0.8419), (-1.965, 0.2083, -0.8419), (2.413, 0.4799, -3.656), (-2.413, 0.4799, -3.656), (2.643, 0.5469, -2.016), (-2.643, 0.5469, -2.016), (2.443, 0.2323, -2.066), (-2.443, 0.2323, -2.066), (0.0, -1.558, -5.856), (0.8276, -1.463, -5.763), (-0.8276, -1.463, -5.763), (0.0, -2.085, -2.448), (1.57, -1.75, -2.615), (-1.57, -1.75, -2.615), (4.992, -2.183, -2.85), (-4.992, -2.183, -2.85), (0.0, -2.975, -2.448), (4.501, -1.931, -5.671), (-4.501, -1.931, -5.671), (0.0, -2.448, -5.856), (0.0, -3.362, -5.856), (4.791, -4.374, -5.763), (-4.791, -4.374, -5.763), (0.0, -3.889, -2.448), (5.328, -4.734, -2.487), (-5.252, -4.829, -2.204), (0.0, -4.996, -2.448), (0.0, -4.468, -5.856), (0.0, -6.706, -5.856), (4.441, -6.611, -5.763), (-4.441, -6.611, -5.763), (0.0, -7.233, -2.448), (4.96, -6.986, -2.204), (-4.96, -6.986, -2.204), (5.976, -4.621, -2.77), (-5.976, -4.621, -2.77), (5.561, -4.32, -5.616), (-5.561, -4.32, -5.616), (5.375, -2.054, -5.616), (-5.375, -2.054, -5.616), (5.79, -2.354, -2.77), (-5.79, -2.354, -2.77), (6.998, -2.521, -2.77), (-6.998, -2.521, -2.77), (6.583, -2.221, -5.616), (-6.583, -2.221, -5.616), (6.77, -4.487, -5.616), (-6.77, -4.487, -5.616), (7.185, -4.787, -2.77), (-7.185, -4.787, -2.77), (9.35, -4.953, -2.77), (-9.35, -4.953, -2.77), (8.935, -4.653, -5.616), (-8.935, -4.653, -5.616), (8.748, -2.387, -5.616), (-8.748, -2.387, -5.616), (9.163, -2.687, -2.77), (-9.163, -2.687, -2.77), (9.566, -2.812, -2.77), (-9.566, -2.812, -2.77), (9.151, -2.511, -5.616), (-9.151, -2.511, -5.616), (9.338, -4.778, -5.616), (-9.338, -4.778, -5.616), (9.753, -5.078, -2.77), (-9.753, -5.078, -2.77), (15.69, -4.818, -3.519), (-15.69, -4.818, -3.519), (15.49, -4.676, -4.867), (-15.49, -4.676, -4.867), (15.4, -3.602, -4.867), (-15.4, -3.602, -4.867), (15.6, -3.745, -3.519), (-15.6, -3.745, -3.519), (16.06, -3.495, -2.712), (-16.06, -3.495, -2.712), (15.88, -3.272, -5.674), (-15.88, -3.272, -5.674), (15.96, -4.953, -5.674), (-15.96, -4.953, -5.674), (16.14, -5.175, -2.712), (-16.14, -5.175, -2.712), (16.89, -5.005, -2.978), (-16.89, -5.005, -2.978), (16.75, -4.822, -5.408), (-16.75, -4.822, -5.408), (16.68, -3.443, -5.408), (-16.68, -3.443, -5.408), (16.83, -3.626, -2.978), (-16.83, -3.626, -2.978), (17.46, -3.626, -2.978), (-17.46, -3.626, -2.978), (17.31, -3.443, -5.408), (-17.31, -3.443, -5.408), (16.96, -4.4, -5.408), (-16.96, -4.4, -5.408), (17.1, -4.583, -2.978), (-17.1, -4.583, -2.978), (17.54, -4.509, -3.001), (-17.54, -4.509, -3.001), (17.4, -4.327, -5.431), (-17.4, -4.327, -5.431), (20.97, -4.097, -5.095), (-20.97, -4.097, -5.095), (21.08, -4.228, -3.361), (-21.08, -4.228, -3.361), (0.8121, -1.19, -4.004), (-0.8121, -1.19, -4.004), (1.087, -1.651, -3.984), (-1.087, -1.651, -3.984), (4.759, -1.941, -3.984), (-4.759, -1.941, -3.984), (5.582, -2.204, -4.193), (-5.582, -2.204, -4.193), (6.791, -2.371, -4.193), (-6.791, -2.371, -4.193), (8.956, -2.537, -4.193), (-8.956, -2.537, -4.193), (9.359, -2.662, -4.193), (-9.359, -2.662, -4.193), (15.5, -3.673, -4.193), (-15.5, -3.673, -4.193), (15.97, -3.384, -4.193), (-15.97, -3.384, -4.193), (16.76, -3.534, -4.193), (-16.76, -3.534, -4.193), (17.39, -3.534, -4.193), (-17.39, -3.534, -4.193), (21.03, -4.163, -4.228), (-21.03, -4.163, -4.228), (5.051, -4.562, -3.984), (-4.992, -4.641, -3.984), (4.701, -6.799, -3.984), (-4.701, -6.799, -3.984), (5.769, -4.471, -4.193), (-5.769, -4.471, -4.193), (6.977, -4.637, -4.193), (-6.977, -4.637, -4.193), (9.142, -4.803, -4.193), (-9.142, -4.803, -4.193), (9.545, -4.928, -4.193), (-9.545, -4.928, -4.193), (15.59, -4.747, -4.193), (-15.59, -4.747, -4.193), (16.05, -5.064, -4.193), (-16.05, -5.064, -4.193), (16.82, -4.913, -4.193), (-16.82, -4.913, -4.193), (17.03, -4.491, -4.193), (-17.03, -4.491, -4.193), (17.47, -4.418, -4.216), (-17.47, -4.418, -4.216), (19.46, -3.959, -5.103), (-19.46, -3.959, -5.103), (19.04, -4.067, -2.989), (-19.04, -4.067, -2.989), (21.0, -4.13, -4.661), (-21.0, -4.13, -4.661), (21.05, -4.195, -3.795), (-21.05, -4.195, -3.795), (17.51, -4.464, -3.608), (-17.51, -4.464, -3.608), (17.43, -4.372, -4.824), (-17.43, -4.372, -4.824), (19.01, -4.022, -3.597), (-19.01, -4.022, -3.597), (18.97, -3.976, -4.204), (-18.97, -3.976, -4.204), (18.94, -3.931, -4.812), (-18.94, -3.931, -4.812), (18.86, -3.443, -5.408), (-18.86, -3.443, -5.408), (19.0, -3.626, -2.978), (-19.0, -3.626, -2.978), (17.42, -3.58, -3.585), (-17.42, -3.58, -3.585), (17.35, -3.489, -4.801), (-17.35, -3.489, -4.801), (18.93, -3.534, -4.193), (-18.93, -3.534, -4.193), (20.99, -4.114, -4.878), (-20.99, -4.114, -4.878), (21.01, -4.146, -4.445), (-21.01, -4.146, -4.445), (21.06, -4.211, -3.578), (-21.06, -4.211, -3.578), (21.04, -4.179, -4.011), (-21.04, -4.179, -4.011), (18.87, -3.466, -5.104), (-18.87, -3.466, -5.104), (18.91, -3.511, -4.497), (-18.91, -3.511, -4.497), (18.95, -3.557, -3.889), (-18.95, -3.557, -3.889), (18.98, -3.603, -3.281), (-18.98, -3.603, -3.281), (17.0, -4.794, -2.978), (-17.0, -4.794, -2.978), (16.85, -4.611, -5.408), (-16.85, -4.611, -5.408), (16.86, -4.959, -3.585), (-16.86, -4.959, -3.585), (16.78, -4.868, -4.801), (-16.78, -4.868, -4.801), (16.99, -4.446, -4.801), (-16.99, -4.446, -4.801), (17.06, -4.537, -3.585), (-17.06, -4.537, -3.585), (16.92, -4.702, -4.193), (-16.92, -4.702, -4.193), (16.96, -4.748, -3.585), (-16.96, -4.748, -3.585), (16.89, -4.657, -4.801), (-16.89, -4.657, -4.801), (18.4, -5.193, -3.767), (-18.4, -5.193, -3.767), (18.51, -5.098, -3.767), (-18.51, -5.098, -3.767), (18.3, -5.31, -3.767), (-18.3, -5.31, -3.767), (18.44, -5.238, -3.159), (-18.44, -5.238, -3.159), (18.54, -5.121, -3.159), (-18.54, -5.121, -3.159), (18.33, -5.333, -3.159), (-18.33, -5.333, -3.159), (4.55, -8.087, -3.984), (-4.55, -8.087, -3.984), (4.809, -8.274, -2.204), (-4.809, -8.274, -2.204), (0.0, -8.521, -2.448), (4.29, -7.899, -5.763), (-4.29, -7.899, -5.763), (0.0, -7.994, -5.856), (0.0, -9.323, -5.856), (4.19, -9.228, -5.763), (-4.19, -9.228, -5.763), (0.0, -9.85, -2.448), (4.709, -9.604, -2.204), (-4.709, -9.604, -2.204), (4.449, -9.416, -3.984), (-4.449, -9.416, -3.984), (4.097, -10.37, -3.984), (-4.097, -10.37, -3.984), (4.356, -10.56, -2.204), (-4.356, -10.56, -2.204), (0.0, -10.81, -2.448), (3.837, -10.18, -5.763), (-3.837, -10.18, -5.763), (0.0, -10.28, -5.856), (0.0, -11.36, -5.856), (3.837, -11.26, -5.763), (-3.837, -11.26, -5.763), (0.0, -11.89, -2.448), (4.356, -11.64, -2.204), (-4.356, -11.64, -2.204), (4.097, -11.45, -3.984), (-4.097, -11.45, -3.984), (4.55, -12.37, -3.984), (-4.55, -12.37, -3.984), (4.625, -12.77, -2.283), (-4.625, -12.77, -2.283), (0.0, -12.8, -3.21), (4.29, -12.18, -5.763), (-4.29, -12.18, -5.763), (0.0, -12.27, -5.076), (0.9373, -0.1738, -0.4445), (-0.9373, -0.1738, -0.4445), (0.6249, -0.1785, -0.4295), (-0.6249, -0.1785, -0.4295), (0.3124, -0.1833, -0.4146), (-0.3124, -0.1833, -0.4146), (0.8151, 0.1403, -0.425), (-0.8151, 0.1403, -0.425), (0.5434, 0.1088, -0.4165), (-0.5434, 0.1088, -0.4165), (0.2717, 0.07728, -0.4081), (-0.2717, 0.07728, -0.4081), (0.2755, -0.9424, -0.2888), (-0.2755, -0.9424, -0.2888), (0.5511, -0.8806, -0.318), (-0.5511, -0.8806, -0.318), (0.8266, -0.8189, -0.3471), (-0.8266, -0.8189, -0.3471), (0.7939, 0.196, -0.2747), (-0.7939, 0.196, -0.2747), (0.5293, 0.1688, -0.2673), (-0.5293, 0.1688, -0.2673), (0.2646, 0.1417, -0.2598), (-0.2646, 0.1417, -0.2598), (0.7693, 0.2616, -0.3582), (-0.7693, 0.2616, -0.3582), (0.5129, 0.235, -0.352), (-0.5129, 0.235, -0.352), (0.2564, 0.2083, -0.3458), (-0.2564, 0.2083, -0.3458), (0.842, -0.009178, -0.3013), (-0.842, -0.009178, -0.3013), (0.5613, -0.04924, -0.285), (-0.5613, -0.04924, -0.285), (0.2807, -0.0893, -0.2687), (-0.2807, -0.0893, -0.2687), (0.9679, -0.2148, -0.3842), (-0.9679, -0.2148, -0.3842), (0.6452, -0.2551, -0.3676), (-0.6452, -0.2551, -0.3676), (0.3226, -0.2954, -0.351), (-0.3226, -0.2954, -0.351), (0.9752, -0.9861, -1.123), (-0.9752, -0.9861, -1.123), (0.6502, -0.9854, -1.074), (-0.6502, -0.9854, -1.074), (0.3251, -0.9848, -1.025), (-0.3251, -0.9848, -1.025), (0.2552, -0.06635, -0.7256), (-0.2552, -0.06635, -0.7256), (0.5103, -0.006983, -0.7271), (-0.5103, -0.006983, -0.7271), (0.7655, 0.05239, -0.7286), (-0.7655, 0.05239, -0.7286), (0.2556, -0.09847, -0.7261), (-0.2556, -0.09847, -0.7261), (0.5113, -0.05028, -0.7281), (-0.5113, -0.05028, -0.7281), (0.7669, -0.00208, -0.7302), (-0.7669, -0.00208, -0.7302), (0.2876, -1.097, -1.27), (-0.2876, -1.097, -1.27), (0.5752, -1.106, -1.283), (-0.5752, -1.106, -1.283), (0.8628, -1.115, -1.296), (-0.8628, -1.115, -1.296), (0.6481, -1.208, -1.712), (-0.6481, -1.208, -1.712), (0.4321, -1.214, -1.728), (-0.4321, -1.214, -1.728), (0.216, -1.22, -1.744), (-0.216, -1.22, -1.744), (0.2572, -1.263, -2.183), (-0.2572, -1.263, -2.183), (0.5143, -1.268, -2.158), (-0.5143, -1.268, -2.158), (0.7715, -1.274, -2.133), (-0.7715, -1.274, -2.133), (0.6751, -1.38, -2.69), (-0.6751, -1.38, -2.69), (0.4501, -1.428, -2.736), (-0.4501, -1.428, -2.736), (0.225, -1.475, -2.783), (-0.225, -1.475, -2.783), (0.3367, -2.024, -2.387), (-0.3367, -2.024, -2.387), (0.7097, -1.924, -2.422), (-0.7097, -1.924, -2.422), (1.073, -1.847, -2.416), (-1.073, -1.847, -2.416), (3.801, -2.292, -2.593), (-3.801, -2.292, -2.593), (2.509, -2.552, -2.326), (-2.509, -2.552, -2.326), (1.255, -2.764, -2.387), (-1.255, -2.764, -2.387), (1.313, -4.124, -2.387), (-1.313, -4.124, -2.387), (2.626, -4.359, -2.326), (-2.626, -4.359, -2.326), (3.939, -4.594, -2.265), (-3.939, -4.594, -2.265), (3.981, -4.768, -2.309), (-3.981, -4.768, -2.309), (2.655, -4.873, -2.326), (-2.655, -4.873, -2.326), (1.328, -4.934, -2.387), (-1.328, -4.934, -2.387), (1.24, -7.171, -2.387), (-1.24, -7.171, -2.387), (2.48, -7.11, -2.326), (-2.48, -7.11, -2.326), (3.72, -7.048, -2.265), (-3.72, -7.048, -2.265), (3.607, -8.336, -2.265), (-3.607, -8.336, -2.265), (2.405, -8.398, -2.326), (-2.405, -8.398, -2.326), (1.202, -8.459, -2.387), (-1.202, -8.459, -2.387), (1.177, -9.789, -2.387), (-1.177, -9.789, -2.387), (2.354, -9.727, -2.326), (-2.354, -9.727, -2.326), (3.531, -9.665, -2.265), (-3.531, -9.665, -2.265), (3.267, -10.62, -2.265), (-3.267, -10.62, -2.265), (2.178, -10.68, -2.326), (-2.178, -10.68, -2.326), (1.089, -10.74, -2.387), (-1.089, -10.74, -2.387), (3.267, -11.7, -2.265), (-3.267, -11.7, -2.265), (2.178, -11.76, -2.326), (-2.178, -11.76, -2.326), (1.089, -11.82, -2.387), (-1.089, -11.82, -2.387), (3.607, -12.62, -2.265), (-3.607, -12.62, -2.265), (2.405, -12.68, -2.326), (-2.405, -12.68, -2.326), (0.7751, -12.74, -3.177), (-0.7751, -12.74, -3.177), (0.8297, 4.344, -7.025), (-0.8297, 4.344, -7.025), (0.6223, 4.36, -7.013), (-0.6223, 4.36, -7.013), (0.4149, 4.376, -7.002), (-0.4149, 4.376, -7.002), (0.2074, 4.392, -6.991), (-0.2074, 4.392, -6.991), (0.2031, 2.793, -7.113), (-0.2031, 2.793, -7.113), (0.4061, 2.776, -7.124), (-0.4061, 2.776, -7.124), (0.6092, 2.76, -7.136), (-0.6092, 2.76, -7.136), (0.8122, 2.744, -7.147), (-0.8122, 2.744, -7.147), (1.041, 0.4617, -6.372), (-1.041, 0.4617, -6.372), (0.7808, 0.5584, -6.449), (-0.7808, 0.5584, -6.449), (0.5205, 0.6552, -6.526), (-0.5205, 0.6552, -6.526), (0.2603, 0.7519, -6.604), (-0.2603, 0.7519, -6.604), (0.2427, -0.2298, -5.509), (-0.2427, -0.2298, -5.509), (0.4854, -0.2473, -5.523), (-0.4854, -0.2473, -5.523), (0.7281, -0.2648, -5.537), (-0.7281, -0.2648, -5.537), (0.9708, -0.2823, -5.55), (-0.9708, -0.2823, -5.55), (0.5793, -1.061, -5.378), (-0.5793, -1.061, -5.378), (0.4345, -1.075, -5.392), (-0.4345, -1.075, -5.392), (0.2896, -1.09, -5.406), (-0.2896, -1.09, -5.406), (0.1448, -1.104, -5.421), (-0.1448, -1.104, -5.421), (0.1655, -1.539, -5.837), (-0.1655, -1.539, -5.837), (0.3311, -1.52, -5.819), (-0.3311, -1.52, -5.819), (0.4966, -1.501, -5.8), (-0.4966, -1.501, -5.8), (0.6621, -1.482, -5.782), (-0.6621, -1.482, -5.782), (3.6, -1.892, -5.782), (-3.6, -1.892, -5.782), (2.7, -2.031, -5.8), (-2.7, -2.031, -5.8), (1.8, -2.17, -5.819), (-1.8, -2.17, -5.819), (0.8999, -2.309, -5.837), (-0.8999, -2.309, -5.837), (0.9466, -3.58, -5.837), (-0.9466, -3.58, -5.837), (1.893, -3.799, -5.819), (-1.893, -3.799, -5.819), (2.84, -4.017, -5.8), (-2.84, -4.017, -5.8), (3.786, -4.235, -5.782), (-3.786, -4.235, -5.782), (3.833, -4.393, -5.782), (-3.833, -4.393, -5.782), (2.875, -4.412, -5.8), (-2.875, -4.412, -5.8), (1.916, -4.431, -5.819), (-1.916, -4.431, -5.819), (0.9582, -4.45, -5.837), (-0.9582, -4.45, -5.837), (0.8883, -6.687, -5.837), (-0.8883, -6.687, -5.837), (1.777, -6.668, -5.819), (-1.777, -6.668, -5.819), (2.665, -6.649, -5.8), (-2.665, -6.649, -5.8), (3.553, -6.63, -5.782), (-3.553, -6.63, -5.782), (3.432, -7.918, -5.782), (-3.432, -7.918, -5.782), (2.574, -7.937, -5.8), (-2.574, -7.937, -5.8), (1.716, -7.956, -5.819), (-1.716, -7.956, -5.819), (0.8581, -7.975, -5.837), (-0.8581, -7.975, -5.837), (0.8379, -9.304, -5.837), (-0.8379, -9.304, -5.837), (1.676, -9.285, -5.819), (-1.676, -9.285, -5.819), (2.514, -9.266, -5.8), (-2.514, -9.266, -5.8), (3.352, -9.247, -5.782), (-3.352, -9.247, -5.782), (3.07, -10.2, -5.782), (-3.07, -10.2, -5.782), (2.302, -10.22, -5.8), (-2.302, -10.22, -5.8), (1.535, -10.24, -5.819), (-1.535, -10.24, -5.819), (0.7675, -10.26, -5.837), (-0.7675, -10.26, -5.837), (0.7675, -11.34, -5.837), (-0.7675, -11.34, -5.837), (1.535, -11.32, -5.819), (-1.535, -11.32, -5.819), (2.302, -11.3, -5.8), (-2.302, -11.3, -5.8), (3.07, -11.28, -5.782), (-3.07, -11.28, -5.782), (3.432, -12.2, -5.782), (-3.432, -12.2, -5.782), (2.574, -12.22, -5.8), (-2.574, -12.22, -5.8), (1.716, -12.24, -5.819), (-1.716, -12.24, -5.819), (0.6448, -12.25, -5.065), (-0.6448, -12.25, -5.065), (0.7669, -14.24, -5.517), (-0.7669, -14.24, -5.517), (1.408, -14.22, -5.89), (-1.408, -14.22, -5.89), (2.342, -14.2, -5.871), (-2.342, -14.2, -5.871), (3.275, -14.18, -5.852), (-3.275, -14.18, -5.852), (1.094, -14.68, -2.371), (-1.094, -14.68, -2.371), (2.235, -14.63, -2.316), (-2.235, -14.63, -2.316), (3.376, -14.57, -2.26), (-3.376, -14.57, -2.26), (4.208, -14.16, -5.833), (-4.208, -14.16, -5.833), (4.518, -14.51, -2.205), (-4.518, -14.51, -2.205), (4.491, -14.36, -3.973), (-4.491, -14.36, -3.973), (0.8813, -18.86, -5.173), (-0.8813, -18.86, -5.173), (1.561, -18.85, -5.162), (-1.561, -18.85, -5.162), (2.241, -18.83, -5.151), (-2.241, -18.83, -5.151), (2.921, -18.82, -5.14), (-2.921, -18.82, -5.14), (1.154, -19.23, -3.137), (-1.154, -19.23, -3.137), (2.107, -19.18, -3.101), (-2.107, -19.18, -3.101), (3.06, -19.14, -3.065), (-3.06, -19.14, -3.065), (3.601, -18.8, -5.129), (-3.601, -18.8, -5.129), (4.013, -19.09, -3.029), (-4.013, -19.09, -3.029), (3.807, -18.95, -4.079), (-3.807, -18.95, -4.079), (4.105, -21.35, -4.039), (-4.105, -21.35, -4.039), (4.366, -21.49, -2.68), (-4.366, -21.49, -2.68), (3.844, -21.21, -5.397), (-3.844, -21.21, -5.397), (3.157, -21.54, -2.727), (-3.157, -21.54, -2.727), (1.949, -21.59, -2.774), (-1.949, -21.59, -2.774), (0.7405, -21.63, -2.82), (-0.7405, -21.63, -2.82), (2.982, -21.22, -5.411), (-2.982, -21.22, -5.411), (2.119, -21.23, -5.426), (-2.119, -21.23, -5.426), (1.257, -21.25, -5.44), (-1.257, -21.25, -5.44), (0.3945, -21.26, -5.454), (-0.3945, -21.26, -5.454), (0.4904, -23.85, -5.454), (-0.4904, -23.85, -5.454), (1.281, -23.83, -5.44), (-1.281, -23.83, -5.44), (2.072, -23.82, -5.426), (-2.072, -23.82, -5.426), (2.863, -23.8, -5.411), (-2.863, -23.8, -5.411), (0.8077, -24.22, -2.82), (-0.8077, -24.22, -2.82), (1.916, -24.17, -2.774), (-1.916, -24.17, -2.774), (3.024, -24.12, -2.727), (-3.024, -24.12, -2.727), (3.654, -23.79, -5.397), (-3.654, -23.79, -5.397), (4.132, -24.08, -2.68), (-4.132, -24.08, -2.68), (3.893, -23.93, -4.039), (-3.893, -23.93, -4.039), (3.788, -25.73, -4.039), (-3.788, -25.73, -4.039), (4.027, -25.87, -2.68), (-4.027, -25.87, -2.68), (3.549, -25.58, -5.397), (-3.549, -25.58, -5.397), (2.919, -25.92, -2.727), (-2.919, -25.92, -2.727), (1.811, -25.97, -2.774), (-1.811, -25.97, -2.774), (0.7027, -26.01, -2.82), (-0.7027, -26.01, -2.82), (2.758, -25.6, -5.411), (-2.758, -25.6, -5.411), (1.967, -25.61, -5.426), (-1.967, -25.61, -5.426), (1.176, -25.63, -5.44), (-1.176, -25.63, -5.44), (0.3853, -25.64, -5.454), (-0.3853, -25.64, -5.454), (0.8813, -18.69, -5.173), (-0.8813, -18.69, -5.173), (1.154, -19.06, -3.137), (-1.154, -19.06, -3.137), (1.561, -18.67, -5.162), (-1.561, -18.67, -5.162), (2.241, -18.66, -5.151), (-2.241, -18.66, -5.151), (2.921, -18.64, -5.14), (-2.921, -18.64, -5.14), (3.601, -18.63, -5.129), (-3.601, -18.63, -5.129), (2.107, -19.01, -3.101), (-2.107, -19.01, -3.101), (3.06, -18.96, -3.065), (-3.06, -18.96, -3.065), (4.013, -18.92, -3.029), (-4.013, -18.92, -3.029), (3.807, -18.77, -4.079), (-3.807, -18.77, -4.079), (3.997, -19.32, -3.029), (-3.997, -19.32, -3.029), (3.792, -19.18, -4.079), (-3.792, -19.18, -4.079), (3.588, -19.04, -5.129), (-3.588, -19.04, -5.129), (3.05, -19.37, -3.065), (-3.05, -19.37, -3.065), (2.103, -19.42, -3.101), (-2.103, -19.42, -3.101), (1.156, -19.46, -3.137), (-1.156, -19.46, -3.137), (2.912, -19.05, -5.14), (-2.912, -19.05, -5.14), (2.236, -19.06, -5.151), (-2.236, -19.06, -5.151), (1.561, -19.08, -5.162), (-1.561, -19.08, -5.162), (0.8848, -19.09, -5.173), (-0.8848, -19.09, -5.173), (1.456, -26.05, -1.823), (-1.456, -26.05, -1.823), (2.062, -26.01, -1.777), (-2.062, -26.01, -1.777), (2.668, -25.96, -1.73), (-2.668, -25.96, -1.73), (3.274, -25.91, -1.684), (-3.274, -25.91, -1.684), (4.027, -26.16, 0.3174), (-4.027, -26.16, 0.3174), (2.919, -26.21, 0.2708), (-2.919, -26.21, 0.2708), (1.811, -26.26, 0.2243), (-1.811, -26.26, 0.2243), (0.7027, -26.3, 0.1778), (-0.7027, -26.3, 0.1778), (1.361, -26.72, 1.327), (-1.361, -26.72, 1.327), (2.03, -26.67, 1.374), (-2.03, -26.67, 1.374), (2.7, -26.62, 1.42), (-2.7, -26.62, 1.42), (3.369, -26.58, 1.467), (-3.369, -26.58, 1.467), (3.369, -27.16, 2.063), (-3.369, -27.16, 2.063), (2.7, -27.21, 2.016), (-2.7, -27.21, 2.016), (2.03, -27.25, 1.97), (-2.03, -27.25, 1.97), (1.361, -27.3, 1.923), (-1.361, -27.3, 1.923), (1.456, -27.05, -1.099), (-1.456, -27.05, -1.099), (1.811, -27.0, -1.053), (-1.811, -27.0, -1.053), (2.919, -26.96, -1.006), (-2.919, -26.96, -1.006), (3.274, -26.91, -0.9598), (-3.274, -26.91, -0.9598), (4.027, -26.91, -3.106), (-4.027, -26.91, -3.106), (2.919, -26.96, -4.199), (-2.919, -26.96, -4.199), (1.811, -27.0, -3.199), (-1.811, -27.0, -3.199), (0.7027, -27.05, -3.246), (-0.7027, -27.05, -3.246), (0.7027, -27.3, -5.587), (-0.7027, -27.3, -5.587), (1.811, -27.25, -5.541), (-1.811, -27.25, -5.541), (2.919, -27.21, -5.494), (-2.919, -27.21, -5.494), (4.027, -27.16, -5.448), (-4.027, -27.16, -5.448)], [], [(0, 46, 58, 18), (59, 47, 1, 19), (46, 48, 60, 58), (61, 49, 47, 59), (48, 50, 62, 60), (63, 51, 49, 61), (18, 58, 64, 16), (65, 59, 19, 17), (58, 60, 66, 64), (67, 61, 59, 65), (60, 62, 68, 66), (69, 63, 61, 67), (62, 28, 26, 68), (27, 29, 63, 69), (64, 66, 54, 56), (55, 67, 65, 57), (66, 68, 52, 54), (53, 69, 67, 55), (74, 72, 78, 76), (79, 73, 75, 77), (72, 70, 80, 78), (81, 71, 73, 79), (39, 32, 85, 82), (86, 33, 39, 82), (82, 85, 87, 91), (88, 86, 82, 91), (80, 83, 89, 92), (90, 84, 81, 93), (78, 80, 92, 94), (93, 81, 79, 95), (76, 78, 94, 96), (95, 79, 77, 97), (85, 76, 96, 87), (97, 77, 86, 88), (87, 96, 98, 107), (99, 97, 88, 108), (96, 94, 100, 98), (101, 95, 97, 99), (94, 92, 102, 100), (103, 93, 95, 101), (92, 89, 105, 102), (106, 90, 93, 103), (91, 87, 107, 104), (108, 88, 91, 104), (104, 107, 109, 113), (110, 108, 104, 113), (102, 105, 111, 114), (112, 106, 103, 115), (100, 102, 114, 116), (115, 103, 101, 117), (98, 100, 116, 118), (117, 101, 99, 119), (107, 98, 118, 109), (119, 99, 108, 110), (114, 118, 116), (117, 119, 115), (109, 118, 114, 111), (115, 119, 110, 112), (109, 111, 113), (113, 112, 110), (39, 121, 32), (33, 121, 39), (14, 122, 16), (17, 123, 15), (122, 8, 21), (21, 8, 123), (124, 127, 121), (121, 128, 124), (127, 125, 121), (121, 126, 128), (127, 124, 129), (130, 124, 128), (125, 127, 131), (132, 128, 126), (131, 129, 122), (123, 130, 132), (131, 122, 14), (15, 123, 132), (122, 129, 8), (8, 130, 123), (129, 124, 8), (8, 124, 130), (131, 127, 137, 133), (138, 128, 132, 134), (129, 131, 133, 135), (134, 132, 130, 136), (127, 129, 135, 137), (136, 130, 128, 138), (133, 137, 135), (136, 138, 134), (141, 16, 64), (65, 17, 142), (56, 141, 64), (65, 142, 57), (141, 14, 16), (17, 15, 142), (141, 56, 145, 151), (146, 57, 142, 152), (14, 141, 151, 139), (152, 142, 15, 140), (151, 145, 74, 143), (75, 146, 152, 144), (139, 151, 143, 32), (144, 152, 140, 33), (145, 54, 72), (73, 55, 146), (74, 145, 72), (73, 146, 75), (145, 56, 54), (55, 57, 146), (125, 149, 121), (121, 150, 126), (149, 32, 121), (121, 33, 150), (149, 125, 147), (148, 126, 150), (147, 139, 149), (150, 140, 148), (32, 149, 139), (140, 150, 33), (139, 147, 14), (15, 148, 140), (14, 147, 131), (132, 148, 15), (147, 125, 131), (132, 126, 148), (143, 74, 159, 153), (160, 75, 144, 154), (32, 143, 153, 161), (154, 144, 33, 162), (85, 32, 161, 155), (162, 33, 86, 156), (76, 85, 155, 157), (156, 86, 77, 158), (74, 76, 157, 159), (158, 77, 75, 160), (159, 157, 167, 165), (168, 158, 160, 166), (157, 155, 169, 167), (170, 156, 158, 168), (155, 161, 163, 169), (164, 162, 156, 170), (161, 153, 171, 163), (172, 154, 162, 164), (153, 159, 165, 171), (166, 160, 154, 172), (163, 165, 167, 169), (168, 166, 164, 170), (163, 171, 165), (166, 172, 164), (34, 174, 37), (38, 175, 35), (37, 174, 176, 179), (177, 175, 38, 180), (176, 182, 179), (180, 183, 177), (37, 179, 182), (183, 180, 38), (89, 185, 111, 105), (112, 186, 90, 106), (89, 187, 185), (186, 188, 90), (83, 187, 89), (90, 188, 84), (37, 187, 83), (84, 188, 38), (37, 182, 187), (188, 183, 38), (187, 182, 193, 191), (194, 183, 188, 192), (199, 12, 34), (35, 13, 200), (37, 199, 34), (35, 200, 38), (199, 9, 12), (13, 10, 200), (201, 68, 26), (27, 69, 202), (9, 201, 26), (27, 202, 10), (201, 52, 68), (69, 53, 202), (205, 72, 54), (55, 73, 206), (52, 205, 54), (55, 206, 53), (205, 70, 72), (73, 71, 206), (201, 9, 199, 207), (200, 10, 202, 208), (52, 201, 207, 205), (208, 202, 53, 206), (207, 199, 37, 203), (38, 200, 208, 204), (205, 207, 203, 70), (204, 208, 206, 71), (203, 83, 80), (81, 84, 204), (70, 203, 80), (81, 204, 71), (203, 37, 83), (84, 38, 204), (0, 44, 46), (47, 45, 1), (44, 48, 46), (47, 49, 45), (44, 50, 48), (49, 51, 45), (5, 50, 44, 42), (45, 51, 6, 43), (2, 5, 42), (43, 6, 3), (9, 26, 28), (29, 27, 10), (2, 24, 50, 5), (51, 25, 3, 6), (24, 62, 50), (51, 63, 25), (22, 28, 62, 24), (63, 29, 23, 25), (9, 28, 22, 12), (23, 29, 10, 13), (222, 218, 239, 237), (240, 219, 223, 238), (215, 225, 235, 241), (236, 226, 216, 242), (241, 235, 249, 243), (250, 236, 242, 244), (237, 239, 245, 247), (246, 240, 238, 248), (247, 245, 255, 253), (256, 246, 248, 254), (243, 249, 251, 257), (252, 250, 244, 258), (257, 251, 265, 259), (266, 252, 258, 260), (253, 255, 261, 263), (262, 256, 254, 264), (263, 261, 271, 269), (272, 262, 264, 270), (259, 265, 267, 273), (268, 266, 260, 274), (273, 267, 281, 275), (282, 268, 274, 276), (269, 271, 277, 279), (278, 272, 270, 280), (279, 277, 287, 285), (288, 278, 280, 286), (275, 281, 283, 289), (284, 282, 276, 290), (193, 307, 191), (192, 308, 194), (307, 196, 191), (192, 197, 308), (196, 307, 309, 210), (310, 308, 197, 211), (307, 193, 213, 309), (214, 194, 308, 310), (210, 309, 311, 218), (312, 310, 211, 219), (309, 213, 215, 311), (216, 214, 310, 312), (218, 311, 313, 239), (314, 312, 219, 240), (311, 215, 241, 313), (242, 216, 312, 314), (239, 313, 315, 245), (316, 314, 240, 246), (313, 241, 243, 315), (244, 242, 314, 316), (245, 315, 317, 255), (318, 316, 246, 256), (315, 243, 257, 317), (258, 244, 316, 318), (255, 317, 319, 261), (320, 318, 256, 262), (317, 257, 259, 319), (260, 258, 318, 320), (261, 319, 321, 271), (322, 320, 262, 272), (319, 259, 273, 321), (274, 260, 320, 322), (271, 321, 323, 277), (324, 322, 272, 278), (321, 273, 275, 323), (276, 274, 322, 324), (277, 323, 325, 287), (326, 324, 278, 288), (323, 275, 289, 325), (290, 276, 324, 326), (222, 331, 333, 230), (334, 332, 223, 231), (331, 225, 233, 333), (234, 226, 332, 334), (225, 331, 335, 235), (336, 332, 226, 236), (331, 222, 237, 335), (238, 223, 332, 336), (235, 335, 337, 249), (338, 336, 236, 250), (335, 237, 247, 337), (248, 238, 336, 338), (249, 337, 339, 251), (340, 338, 250, 252), (337, 247, 253, 339), (254, 248, 338, 340), (251, 339, 341, 265), (342, 340, 252, 266), (339, 253, 263, 341), (264, 254, 340, 342), (265, 341, 343, 267), (344, 342, 266, 268), (341, 263, 269, 343), (270, 264, 342, 344), (267, 343, 345, 281), (346, 344, 268, 282), (343, 269, 279, 345), (280, 270, 344, 346), (353, 295, 293), (294, 296, 354), (353, 301, 295), (296, 302, 354), (355, 291, 297), (298, 292, 356), (299, 355, 297), (298, 356, 300), (351, 361, 349), (350, 362, 352), (361, 299, 297), (298, 300, 362), (301, 363, 295), (296, 364, 302), (363, 351, 349), (350, 352, 364), (355, 299, 365), (366, 300, 356), (365, 359, 355), (356, 360, 366), (365, 299, 361), (362, 300, 366), (361, 367, 365), (366, 368, 362), (329, 365, 367), (368, 366, 330), (367, 361, 351), (352, 362, 368), (363, 301, 353), (354, 302, 364), (353, 369, 363), (364, 370, 354), (351, 363, 369), (370, 364, 352), (369, 353, 303), (304, 354, 370), (357, 367, 369), (370, 368, 358), (351, 369, 367), (368, 370, 352), (377, 287, 325), (326, 288, 378), (327, 377, 325), (326, 378, 328), (377, 293, 287), (288, 294, 378), (375, 325, 289), (290, 326, 376), (291, 375, 289), (290, 376, 292), (375, 327, 325), (326, 328, 376), (293, 371, 353), (354, 372, 294), (371, 303, 353), (354, 304, 372), (305, 373, 355), (356, 374, 306), (373, 291, 355), (356, 292, 374), (391, 357, 389), (390, 358, 392), (389, 377, 391), (392, 378, 390), (327, 391, 377), (378, 392, 328), (377, 389, 293), (294, 390, 378), (379, 329, 383), (384, 330, 380), (383, 391, 379), (380, 392, 384), (327, 379, 391), (392, 380, 328), (391, 383, 357), (358, 384, 392), (389, 357, 381), (382, 358, 390), (381, 371, 389), (390, 372, 382), (293, 389, 371), (372, 390, 294), (371, 381, 303), (304, 382, 372), (395, 359, 393), (394, 360, 396), (393, 375, 395), (396, 376, 394), (291, 395, 375), (376, 396, 292), (375, 393, 327), (328, 394, 376), (373, 305, 385), (386, 306, 374), (385, 395, 373), (374, 396, 386), (291, 373, 395), (396, 374, 292), (395, 385, 359), (360, 386, 396), (393, 359, 387), (388, 360, 394), (387, 379, 393), (394, 380, 388), (327, 393, 379), (380, 394, 328), (379, 387, 329), (330, 388, 380), (359, 385, 355), (356, 386, 360), (385, 305, 355), (356, 306, 386), (329, 387, 365), (366, 388, 330), (387, 359, 365), (366, 360, 388), (303, 381, 369), (370, 382, 304), (381, 357, 369), (370, 358, 382), (357, 383, 367), (368, 384, 358), (383, 329, 367), (368, 330, 384), (397, 291, 289), (290, 292, 398), (283, 397, 289), (290, 398, 284), (397, 297, 291), (292, 298, 398), (399, 287, 293), (294, 288, 400), (295, 399, 293), (294, 400, 296), (399, 285, 287), (288, 286, 400), (401, 281, 345), (346, 282, 402), (347, 401, 345), (346, 402, 348), (401, 283, 281), (282, 284, 402), (403, 345, 279), (280, 346, 404), (285, 403, 279), (280, 404, 286), (403, 347, 345), (346, 348, 404), (401, 347, 409, 411), (410, 348, 402, 412), (411, 409, 349, 407), (350, 410, 412, 408), (403, 285, 399, 413), (400, 286, 404, 414), (347, 403, 413, 409), (414, 404, 348, 410), (413, 399, 295, 405), (296, 400, 414, 406), (409, 413, 405, 349), (406, 414, 410, 350), (297, 407, 361), (362, 408, 298), (407, 349, 361), (362, 350, 408), (349, 405, 363), (364, 406, 350), (405, 295, 363), (364, 296, 406), (411, 407, 417, 415), (418, 408, 412, 416), (401, 411, 415, 419), (416, 412, 402, 420), (407, 297, 423, 417), (424, 298, 408, 418), (283, 401, 419, 425), (420, 402, 284, 426), (297, 397, 421, 423), (422, 398, 298, 424), (397, 283, 425, 421), (426, 284, 398, 422), (425, 419, 415, 421), (416, 420, 426, 422), (421, 415, 417, 423), (418, 416, 422, 424), (333, 233, 429, 427), (430, 234, 334, 428), (230, 333, 427, 432), (428, 334, 231, 433), (432, 427, 441, 436), (442, 428, 433, 437), (427, 429, 439, 441), (440, 430, 428, 442), (441, 439, 445, 443), (446, 440, 442, 444), (436, 441, 443, 448), (444, 442, 437, 449), (448, 443, 457, 452), (458, 444, 449, 453), (443, 445, 455, 457), (456, 446, 444, 458), (457, 455, 461, 459), (462, 456, 458, 460), (452, 457, 459, 464), (460, 458, 453, 465), (473, 0, 18, 485), (19, 1, 474, 486), (485, 487, 475, 473), (476, 488, 486, 474), (487, 489, 477, 475), (478, 490, 488, 476), (489, 20, 7, 477), (7, 20, 490, 478), (16, 491, 485, 18), (486, 492, 17, 19), (491, 493, 487, 485), (488, 494, 492, 486), (493, 495, 489, 487), (490, 496, 494, 488), (495, 21, 20, 489), (20, 21, 496, 490), (2, 467, 497, 24), (498, 468, 3, 25), (467, 469, 499, 497), (500, 470, 468, 498), (469, 471, 501, 499), (502, 472, 470, 500), (471, 4, 30, 501), (30, 4, 472, 502), (24, 497, 503, 22), (504, 498, 25, 23), (497, 499, 505, 503), (506, 500, 498, 504), (499, 501, 507, 505), (508, 502, 500, 506), (501, 30, 31, 507), (31, 30, 502, 508), (22, 503, 483, 12), (484, 504, 23, 13), (503, 505, 481, 483), (482, 506, 504, 484), (505, 507, 479, 481), (480, 508, 506, 482), (507, 31, 11, 479), (11, 31, 508, 480), (12, 483, 509, 34), (510, 484, 13, 35), (483, 481, 511, 509), (512, 482, 484, 510), (481, 479, 513, 511), (514, 480, 482, 512), (479, 11, 36, 513), (36, 11, 480, 514), (0, 473, 519, 44), (520, 474, 1, 45), (473, 475, 517, 519), (518, 476, 474, 520), (475, 477, 515, 517), (516, 478, 476, 518), (477, 7, 40, 515), (40, 7, 478, 516), (4, 471, 521, 41), (522, 472, 4, 41), (471, 469, 523, 521), (524, 470, 472, 522), (469, 467, 525, 523), (526, 468, 470, 524), (467, 2, 42, 525), (43, 3, 468, 526), (41, 521, 515, 40), (516, 522, 41, 40), (521, 523, 517, 515), (518, 524, 522, 516), (523, 525, 519, 517), (520, 526, 524, 518), (525, 42, 44, 519), (45, 43, 526, 520), (21, 495, 122), (123, 496, 21), (495, 493, 122), (123, 494, 496), (493, 491, 122), (123, 492, 494), (491, 16, 122), (123, 17, 492), (34, 509, 531, 174), (532, 510, 35, 175), (509, 511, 529, 531), (530, 512, 510, 532), (511, 513, 527, 529), (528, 514, 512, 530), (513, 36, 173, 527), (173, 36, 514, 528), (174, 531, 533, 176), (534, 532, 175, 177), (531, 529, 535, 533), (536, 530, 532, 534), (529, 527, 537, 535), (538, 528, 530, 536), (527, 173, 178, 537), (178, 173, 528, 538), (176, 533, 543, 182), (544, 534, 177, 183), (533, 535, 541, 543), (542, 536, 534, 544), (535, 537, 539, 541), (540, 538, 536, 542), (537, 178, 181, 539), (181, 178, 538, 540), (182, 543, 545, 193), (546, 544, 183, 194), (543, 541, 547, 545), (548, 542, 544, 546), (541, 539, 549, 547), (550, 540, 542, 548), (539, 181, 195, 549), (195, 181, 540, 550), (193, 545, 555, 213), (556, 546, 194, 214), (545, 547, 553, 555), (554, 548, 546, 556), (547, 549, 551, 553), (552, 550, 548, 554), (549, 195, 212, 551), (212, 195, 550, 552), (213, 555, 557, 215), (558, 556, 214, 216), (555, 553, 559, 557), (560, 554, 556, 558), (553, 551, 561, 559), (562, 552, 554, 560), (551, 212, 217, 561), (217, 212, 552, 562), (215, 557, 567, 225), (568, 558, 216, 226), (557, 559, 565, 567), (566, 560, 558, 568), (559, 561, 563, 565), (564, 562, 560, 566), (561, 217, 224, 563), (224, 217, 562, 564), (225, 567, 569), (570, 568, 226), (567, 565, 571, 569), (572, 566, 568, 570), (565, 563, 573, 571), (574, 564, 566, 572), (563, 224, 227, 573), (227, 224, 564, 574), (225, 569, 579, 233), (580, 570, 226, 234), (569, 571, 577, 579), (578, 572, 570, 580), (571, 573, 575, 577), (576, 574, 572, 578), (573, 227, 232, 575), (232, 227, 574, 576), (233, 579, 581, 429), (582, 580, 234, 430), (579, 577, 583, 581), (584, 578, 580, 582), (577, 575, 585, 583), (586, 576, 578, 584), (575, 232, 431, 585), (431, 232, 576, 586), (429, 581, 591, 439), (592, 582, 430, 440), (581, 583, 589, 591), (590, 584, 582, 592), (583, 585, 587, 589), (588, 586, 584, 590), (585, 431, 438, 587), (438, 431, 586, 588), (439, 591, 593, 445), (594, 592, 440, 446), (591, 589, 595, 593), (596, 590, 592, 594), (589, 587, 597, 595), (598, 588, 590, 596), (587, 438, 447, 597), (447, 438, 588, 598), (445, 593, 599, 455), (600, 594, 446, 456), (593, 595, 601, 599), (602, 596, 594, 600), (595, 597, 603, 601), (604, 598, 596, 602), (597, 447, 454, 603), (454, 447, 598, 604), (455, 599, 605, 461), (606, 600, 456, 462), (599, 601, 607, 605), (608, 602, 600, 606), (601, 603, 609, 607), (610, 604, 602, 608), (603, 454, 463, 609), (463, 454, 604, 610), (111, 611, 113), (113, 612, 112), (611, 613, 113), (113, 614, 612), (613, 615, 113), (113, 616, 614), (615, 617, 113), (113, 618, 616), (617, 120, 113), (113, 120, 618), (120, 617, 619, 184), (620, 618, 120, 184), (617, 615, 621, 619), (622, 616, 618, 620), (615, 613, 623, 621), (624, 614, 616, 622), (613, 611, 625, 623), (626, 612, 614, 624), (611, 111, 185, 625), (186, 112, 612, 626), (184, 619, 633, 189), (634, 620, 184, 189), (619, 621, 631, 633), (632, 622, 620, 634), (621, 623, 629, 631), (630, 624, 622, 632), (623, 625, 627, 629), (628, 626, 624, 630), (625, 185, 187, 627), (188, 186, 626, 628), (189, 633, 635, 190), (636, 634, 189, 190), (633, 631, 637, 635), (638, 632, 634, 636), (631, 629, 639, 637), (640, 630, 632, 638), (629, 627, 641, 639), (642, 628, 630, 640), (627, 187, 191, 641), (192, 188, 628, 642), (190, 635, 649, 198), (650, 636, 190, 198), (635, 637, 647, 649), (648, 638, 636, 650), (637, 639, 645, 647), (646, 640, 638, 648), (639, 641, 643, 645), (644, 642, 640, 646), (641, 191, 196, 643), (197, 192, 642, 644), (198, 649, 651, 209), (652, 650, 198, 209), (649, 647, 653, 651), (654, 648, 650, 652), (647, 645, 655, 653), (656, 646, 648, 654), (645, 643, 657, 655), (658, 644, 646, 656), (643, 196, 210, 657), (211, 197, 644, 658), (209, 651, 665, 220), (666, 652, 209, 220), (651, 653, 663, 665), (664, 654, 652, 666), (653, 655, 661, 663), (662, 656, 654, 664), (655, 657, 659, 661), (660, 658, 656, 662), (657, 210, 218, 659), (219, 211, 658, 660), (220, 665, 667, 221), (668, 666, 220, 221), (665, 663, 669, 667), (670, 664, 666, 668), (663, 661, 671, 669), (672, 662, 664, 670), (661, 659, 673, 671), (674, 660, 662, 672), (659, 218, 222, 673), (223, 219, 660, 674), (221, 667, 681, 228), (682, 668, 221, 228), (667, 669, 679, 681), (680, 670, 668, 682), (669, 671, 677, 679), (678, 672, 670, 680), (671, 673, 675, 677), (676, 674, 672, 678), (673, 222, 675), (223, 674, 676), (228, 681, 683, 229), (684, 682, 228, 229), (681, 679, 685, 683), (686, 680, 682, 684), (679, 677, 687, 685), (688, 678, 680, 686), (677, 675, 689, 687), (690, 676, 678, 688), (675, 222, 230, 689), (231, 223, 676, 690), (229, 683, 697, 434), (698, 684, 229, 434), (683, 685, 695, 697), (696, 686, 684, 698), (685, 687, 693, 695), (694, 688, 686, 696), (687, 689, 691, 693), (692, 690, 688, 694), (689, 230, 432, 691), (433, 231, 690, 692), (434, 697, 699, 435), (700, 698, 434, 435), (697, 695, 701, 699), (702, 696, 698, 700), (695, 693, 703, 701), (704, 694, 696, 702), (693, 691, 705, 703), (706, 692, 694, 704), (691, 432, 436, 705), (437, 433, 692, 706), (435, 699, 713, 450), (714, 700, 435, 450), (699, 701, 711, 713), (712, 702, 700, 714), (701, 703, 709, 711), (710, 704, 702, 712), (703, 705, 707, 709), (708, 706, 704, 710), (705, 436, 448, 707), (449, 437, 706, 708), (450, 713, 715, 451), (716, 714, 450, 451), (713, 711, 717, 715), (718, 712, 714, 716), (711, 709, 719, 717), (720, 710, 712, 718), (709, 707, 721, 719), (722, 708, 710, 720), (707, 448, 452, 721), (453, 449, 708, 722), (451, 715, 729, 466), (730, 716, 451, 466), (715, 717, 727, 729), (728, 718, 716, 730), (717, 719, 725, 727), (726, 720, 718, 728), (719, 721, 723, 725), (724, 722, 720, 726), (721, 452, 464, 723), (465, 453, 722, 724), (463, 466, 729, 609), (730, 466, 463, 610), (609, 729, 731, 739), (732, 730, 610, 740), (729, 727, 733, 731), (734, 728, 730, 732), (727, 725, 735, 733), (736, 726, 728, 734), (725, 723, 737, 735), (738, 724, 726, 736), (723, 464, 745, 737), (746, 465, 724, 738), (607, 609, 739, 741), (740, 610, 608, 742), (605, 607, 741, 743), (742, 608, 606, 744), (461, 605, 743, 747), (744, 606, 462, 748), (464, 459, 749, 745), (750, 460, 465, 746), (459, 461, 747, 749), (748, 462, 460, 750), (781, 789, 791, 799), (792, 790, 782, 800), (789, 787, 793, 791), (794, 788, 790, 792), (787, 785, 795, 793), (796, 786, 788, 794), (785, 783, 797, 795), (798, 784, 786, 796), (783, 775, 805, 797), (806, 776, 784, 798), (779, 781, 799, 801), (800, 782, 780, 802), (777, 779, 801, 803), (802, 780, 778, 804), (773, 777, 803, 807), (804, 778, 774, 808), (775, 771, 809, 805), (810, 772, 776, 806), (771, 773, 807, 809), (808, 774, 772, 810), (809, 807, 813, 811), (814, 808, 810, 812), (805, 809, 811, 815), (812, 810, 806, 816), (807, 803, 817, 813), (818, 804, 808, 814), (803, 801, 819, 817), (820, 802, 804, 818), (801, 799, 821, 819), (822, 800, 802, 820), (797, 805, 815, 823), (816, 806, 798, 824), (795, 797, 823, 825), (824, 798, 796, 826), (793, 795, 825, 827), (826, 796, 794, 828), (791, 793, 827, 829), (828, 794, 792, 830), (799, 791, 829, 821), (830, 792, 800, 822), (831, 751, 759, 833), (760, 752, 832, 834), (835, 753, 751, 831), (752, 754, 836, 832), (837, 755, 753, 835), (754, 756, 838, 836), (839, 757, 755, 837), (756, 758, 840, 838), (841, 765, 757, 839), (758, 766, 842, 840), (833, 759, 761, 843), (762, 760, 834, 844), (843, 761, 763, 845), (764, 762, 844, 846), (845, 763, 767, 847), (768, 764, 846, 848), (849, 769, 765, 841), (766, 770, 850, 842), (847, 767, 769, 849), (770, 768, 848, 850), (767, 851, 853, 769), (854, 852, 768, 770), (851, 773, 771, 853), (772, 774, 852, 854), (769, 853, 855, 765), (856, 854, 770, 766), (853, 771, 775, 855), (776, 772, 854, 856), (763, 857, 851, 767), (852, 858, 764, 768), (857, 777, 773, 851), (774, 778, 858, 852), (761, 859, 857, 763), (858, 860, 762, 764), (859, 779, 777, 857), (778, 780, 860, 858), (759, 861, 859, 761), (860, 862, 760, 762), (861, 781, 779, 859), (780, 782, 862, 860), (765, 855, 863, 757), (864, 856, 766, 758), (855, 775, 783, 863), (784, 776, 856, 864), (757, 863, 865, 755), (866, 864, 758, 756), (863, 783, 785, 865), (786, 784, 864, 866), (755, 865, 867, 753), (868, 866, 756, 754), (865, 785, 787, 867), (788, 786, 866, 868), (753, 867, 869, 751), (870, 868, 754, 752), (867, 787, 789, 869), (790, 788, 868, 870), (751, 869, 861, 759), (862, 870, 752, 760), (869, 789, 781, 861), (782, 790, 870, 862), (819, 821, 871, 873), (872, 822, 820, 874), (817, 819, 873, 875), (874, 820, 818, 876), (813, 817, 875, 877), (876, 818, 814, 878), (877, 875, 881, 879), (882, 876, 878, 880), (875, 873, 883, 881), (884, 874, 876, 882), (873, 871, 885, 883), (886, 872, 874, 884), (883, 885, 887, 889), (888, 886, 884, 890), (881, 883, 889, 891), (890, 884, 882, 892), (879, 881, 891, 893), (892, 882, 880, 894), (893, 891, 897, 895), (898, 892, 894, 896), (891, 889, 899, 897), (900, 890, 892, 898), (889, 887, 901, 899), (902, 888, 890, 900), (899, 901, 903, 905), (904, 902, 900, 906), (897, 899, 905, 907), (906, 900, 898, 908), (895, 897, 907, 909), (908, 898, 896, 910), (909, 907, 913, 911), (914, 908, 910, 912), (907, 905, 915, 913), (916, 906, 908, 914), (905, 903, 917, 915), (918, 904, 906, 916), (915, 917, 919, 921), (920, 918, 916, 922), (913, 915, 921, 923), (922, 916, 914, 924), (911, 913, 923, 925), (924, 914, 912, 926), (815, 925, 923, 823), (924, 926, 816, 824), (823, 923, 921, 825), (922, 924, 824, 826), (825, 921, 919, 827), (920, 922, 826, 828), (811, 911, 925, 815), (926, 912, 812, 816), (811, 813, 909, 911), (910, 814, 812, 912), (813, 877, 909), (910, 878, 814), (879, 893, 895), (896, 894, 880), (879, 895, 909, 877), (910, 896, 880, 878), (827, 919, 829), (830, 920, 828), (821, 829, 919, 917), (920, 830, 822, 918), (821, 917, 903, 871), (904, 918, 822, 872), (871, 903, 885), (886, 904, 872), (887, 885, 903, 901), (904, 886, 888, 902), (739, 833, 843, 741), (741, 843, 845, 743), (743, 845, 847, 747), (747, 847, 849, 749), (745, 749, 849, 841), (737, 745, 841, 839), (735, 737, 839, 837), (733, 735, 837, 835), (731, 733, 835, 831), (731, 831, 833, 739), (744, 748, 848, 846), (742, 744, 846, 844), (740, 742, 844, 834), (732, 740, 834, 832), (748, 750, 850, 848), (746, 842, 850, 750), (732, 832, 836, 734), (734, 836, 838, 736), (736, 838, 840, 738), (738, 840, 842, 746)])
me_plane.polygons.foreach_set('use_smooth', [True] * 1074)
me_plane.materials.append(mat_material_001)
me_plane.use_remesh_preserve_volume = False
me_plane.use_remesh_preserve_attributes = False
me_plane.use_mirror_x = True
me_plane.update()
me_cube_001 = bpy.data.meshes.new('Cube.001')
me_cube_001.from_pydata([(2.204, 0.9596, -0.09178), (2.204, -3.243, -0.09178), (-1.999, -3.243, -0.09178), (-1.999, 0.9596, -0.09178), (2.204, 0.9596, 4.945), (-1.999, -3.243, 4.945), (-1.999, 0.9596, 4.945)], [], [(0, 1, 2, 3), (2, 5, 6, 3), (4, 0, 3, 6)])
me_cube_001.materials.append(mat_material)
me_cube_001.use_remesh_preserve_volume = False
me_cube_001.use_remesh_preserve_attributes = False
me_cube_001.use_mirror_vertex_groups = False
me_cube_001.update()
arm_armature = bpy.data.armatures.new('Armature')  # bones are not reproduced

# ---- objects
ob_armature = bpy.data.objects.new('Armature', arm_armature)
ob_plane_001 = bpy.data.objects.new('Plane.001', me_plane_001)
ob_plane = bpy.data.objects.new('Plane', me_plane)
ob_hemi = bpy.data.objects.new('Hemi', light_hemi)
ob_point_001 = bpy.data.objects.new('Point.001', light_point_001)
ob_point = bpy.data.objects.new('Point', light_point)
ob_cube = bpy.data.objects.new('Cube', me_cube_001)
ob_lamp = bpy.data.objects.new('Lamp', light_lamp)
ob_camera = bpy.data.objects.new('Camera', cam_camera)

# ---- transforms, parenting, visibility, modifiers, constraints
ob_armature.location = (1.661e-16, 3.893, -12.82)
ob_armature.scale = (2.14, 2.14, 2.14)
ob_armature.empty_display_type = 'ARROWS'
ob_armature.show_in_front = True
ob_armature.lineart.crease_threshold = 0.0
ob_plane_001.parent = ob_armature
ob_plane_001.matrix_parent_inverse = Matrix(((-0.4673, -6.777e-08, 2.458e-09, 2.901e-07), (2.793e-09, -0.002312, 0.4673, -2.979), (-6.775e-08, 0.4673, 0.002312, -1.795), (0.0, 0.0, 0.0, 1.0)))
ob_plane_001.location = (0.0, 0.0, 2.673)
ob_plane_001.rotation_euler = (1.571, 1.367e-16, 1.367e-16)
ob_plane_001.scale = (0.8456, 1.024, 1.0)
ob_plane_001.empty_display_type = 'ARROWS'
ob_plane_001.lineart.crease_threshold = 0.0
_m = ob_plane_001.modifiers.new('Mirror', 'MIRROR')
_m.use_clip = True
_m = ob_plane_001.modifiers.new('Subsurf', 'SUBSURF')
_m.uv_smooth = 'PRESERVE_CORNERS'
_m.quality = 2
_m.levels = 2
_m.show_only_control_edges = False
ob_plane.location = (0.0, 0.0, -0.0322)
ob_plane.rotation_euler = (1.571, 1.367e-16, 1.367e-16)
ob_plane.scale = (0.8456, 1.024, 1.0)
ob_plane.empty_display_type = 'ARROWS'
ob_plane.lineart.crease_threshold = 0.0
ob_plane.use_mesh_mirror_x = True
_vg = ob_plane.vertex_groups.new(name='upper_arm.r')
for _i, _w in zip([223, 236, 238, 240, 242, 244, 246, 248, 250, 252, 254, 256, 258, 266, 314, 316, 318, 336, 338, 340], [0.03501, 0.9975, 1.0, 0.9998, 1.0, 0.9933, 0.9783, 1.0, 1.0, 1.0, 1.0, 1.0, 1.0, 4.688e-05, 1.0, 1.0, 0.9996, 1.0, 1.0, 1.0]): _vg.add([_i], _w, 'REPLACE')
_vg = ob_plane.vertex_groups.new(name='upper_arm.l')
for _i, _w in zip([222, 235, 237, 239, 241, 243, 245, 247, 249, 251, 253, 255, 257, 265, 313, 315, 317, 335, 337, 339], [0.03501, 0.9975, 1.0, 0.9998, 1.0, 0.9933, 0.9783, 1.0, 1.0, 1.0, 1.0, 1.0, 1.0, 4.688e-05, 1.0, 1.0, 0.9996, 1.0, 1.0, 1.0]): _vg.add([_i], _w, 'REPLACE')
_vg = ob_plane.vertex_groups.new(name='lower_arm.r')
for _i, _w in zip([254, 256, 258, 260, 262, 264, 266, 268, 270, 272, 274, 318, 320, 322, 342, 344], [0.9939, 1.0, 0.9999, 1.0, 1.0, 1.0, 0.9988, 1.0, 0.9843, 0.9698, 0.9979, 1.0, 1.0, 0.999, 1.0, 1.0]): _vg.add([_i], _w, 'REPLACE')
_vg = ob_plane.vertex_groups.new(name='lower_arm.l')
for _i, _w in zip([253, 255, 257, 259, 261, 263, 265, 267, 269, 271, 273, 317, 319, 321, 341, 343], [0.9939, 1.0, 0.9999, 1.0, 1.0, 1.0, 0.9988, 1.0, 0.9843, 0.9698, 0.9979, 1.0, 1.0, 0.999, 1.0, 1.0]): _vg.add([_i], _w, 'REPLACE')
_vg = ob_plane.vertex_groups.new(name='hand.r')
for _i, _w in zip([276, 278, 280, 282, 284, 286, 288, 290, 298, 324, 326, 346, 348, 350, 398, 400, 402, 404, 408, 410, 412, 414, 416, 418, 420, 422, 424, 426], [0.9976, 0.9991, 1.0, 0.9839, 1.0, 1.0, 1.0, 1.0, 0.9867, 1.0, 1.0, 1.0, 1.0, 0.5544, 1.0, 0.9967, 1.0, 1.0, 1.0, 1.0, 1.0, 0.9999, 0.9993, 0.9996, 1.0, 1.0, 1.0, 1.0]): _vg.add([_i], _w, 'REPLACE')
_vg = ob_plane.vertex_groups.new(name='hand.l')
for _i, _w in zip([275, 277, 279, 281, 283, 285, 287, 289, 297, 323, 325, 345, 347, 349, 397, 399, 401, 403, 407, 409, 411, 413, 415, 417, 419, 421, 423, 425], [0.9976, 0.9991, 1.0, 0.9839, 1.0, 1.0, 1.0, 1.0, 0.9867, 1.0, 1.0, 1.0, 1.0, 0.5544, 1.0, 0.9967, 1.0, 1.0, 1.0, 1.0, 1.0, 0.9999, 0.9993, 0.9996, 1.0, 1.0, 1.0, 1.0]): _vg.add([_i], _w, 'REPLACE')
_vg = ob_plane.vertex_groups.new(name='finger1.r')
for _i, _w in zip([292, 294, 296, 298, 300, 302, 328, 350, 352, 354, 356, 362, 364, 366, 368, 370, 372, 374, 376, 378, 380, 390, 392, 394, 396, 400, 406, 408, 410, 412, 414], [1.0, 1.0, 0.9999, 0.9911, 1.0, 1.0, 1.0, 1.0, 1.0, 0.9565, 0.9633, 0.9997, 1.0, 1.0, 1.0, 1.0, 1.0, 0.9955, 0.9997, 1.0, 1.0, 1.0, 1.0, 1.0, 1.0, 0.05098, 1.0, 0.9996, 1.0, 0.9937, 1.0]): _vg.add([_i], _w, 'REPLACE')
_vg = ob_plane.vertex_groups.new(name='finger1.l')
for _i, _w in zip([291, 293, 295, 297, 299, 301, 327, 349, 351, 353, 355, 361, 363, 365, 367, 369, 371, 373, 375, 377, 379, 389, 391, 393, 395, 399, 405, 407, 409, 411, 413], [1.0, 1.0, 0.9999, 0.9911, 1.0, 1.0, 1.0, 1.0, 1.0, 0.9565, 0.9633, 0.9997, 1.0, 1.0, 1.0, 1.0, 1.0, 0.9955, 0.9997, 1.0, 1.0, 1.0, 1.0, 1.0, 1.0, 0.05098, 1.0, 0.9996, 1.0, 0.9937, 1.0]): _vg.add([_i], _w, 'REPLACE')
_vg = ob_plane.vertex_groups.new(name='finger2.r')
_vg.add([304, 306, 330, 354, 356, 358, 360, 366, 368, 370, 372, 374, 380, 382, 384, 386, 388, 390, 392, 394, 396], 1.0, 'REPLACE')
_vg = ob_plane.vertex_groups.new(name='finger2.l')
for _i, _w in zip([303, 305, 329, 353, 355, 357, 359, 365, 367, 369, 371, 373, 379, 381, 383, 385, 387, 389, 391, 393, 395], [1.0, 0.949, 1.0, 1.0, 1.0, 1.0, 1.0, 1.0, 1.0, 1.0, 1.0, 1.0, 1.0, 1.0, 1.0, 1.0, 1.0, 1.0, 1.0, 1.0, 1.0]): _vg.add([_i], _w, 'REPLACE')
_vg = ob_plane.vertex_groups.new(name='head')
for _i, _w in zip([0, 1, 2, 3, 4, 5, 6, 7, 8, 9, 10, 11, 12, 13, 14, 15, 16, 17, 18, 19, 20, 21, 22, 23, 24, 25, 26, 27, 28, 29, 30, 31, 32, 33, 34, 35, 36, 37, 38, 39, 40, 41, 42, 43, 44, 45, 46, 47, 48, 49, 50, 51, 52, 53, 54, 55, 56, 57, 58, 59, 60, 61, 62, 63, 64, 65, 66, 67, 68, 69, 70, 71, 72, 73, 74, 75, 76, 77, 78, 79, 80, 81, 82, 83, 84, 85, 86, 87, 88, 89, 90, 91, 92, 93, 94, 95, 96, 97, 98, 99, 100, 101, 102, 103, 104, 105, 106, 107, 108, 109, 110, 111, 112, 113, 114, 115, 116, 117, 118, 119, 120, 121, 122, 123, 124, 125, 126, 127, 128, 129, 130, 131, 132, 133, 134, 135, 136, 137, 138, 139, 140, 141, 142, 143, 144, 145, 146, 147, 148, 149, 150, 151, 152, 153, 154, 155, 156, 157, 158, 159, 160, 161, 162, 163, 164, 165, 166, 167, 168, 169, 170, 171, 172, 173, 174, 175, 176, 177, 178, 179, 180, 181, 182, 183, 184, 185, 186, 187, 188, 189, 199, 200, 201, 202, 203, 204, 205, 206, 207, 208, 467, 468, 469, 470, 471, 472, 473, 474, 475, 476, 477, 478, 479, 480, 481, 482, 483, 484, 485, 486, 487, 488, 489, 490, 491, 492, 493, 494, 495, 496, 497, 498, 499, 500, 501, 502, 503, 504, 505, 506, 507, 508, 509, 510, 511, 512, 513, 514, 515, 516, 517, 518, 519, 520, 521, 522, 523, 524, 525, 526, 527, 528, 529, 530, 531, 532, 533, 534, 535, 536, 537, 538, 539, 540, 541, 542, 543, 544, 611, 612, 613, 614, 615, 616, 617, 618, 619, 620, 621, 622, 623, 624, 625, 626, 627, 628, 629, 630, 631, 632, 633, 634], [1.0, 1.0, 1.0, 1.0, 1.0, 1.0, 1.0, 1.0, 1.0, 1.0, 1.0, 1.0, 1.0, 1.0, 1.0, 1.0, 1.0, 1.0, 1.0, 1.0, 1.0, 1.0, 1.0, 1.0, 1.0, 1.0, 0.9954, 0.9954, 1.0, 1.0, 1.0, 1.0, 1.0, 1.0, 1.0, 1.0, 1.0, 1.0, 1.0, 1.0, 1.0, 1.0, 1.0, 1.0, 1.0, 1.0, 1.0, 1.0, 1.0, 1.0, 1.0, 1.0, 1.0, 1.0, 1.0, 1.0, 1.0, 1.0, 1.0, 1.0, 0.9822, 0.9822, 1.0, 1.0, 1.0, 1.0, 1.0, 1.0, 1.0, 1.0, 1.0, 1.0, 1.0, 1.0, 1.0, 1.0, 1.0, 1.0, 1.0, 1.0, 1.0, 1.0, 1.0, 1.0, 1.0, 1.0, 1.0, 1.0, 1.0, 1.0, 1.0, 1.0, 1.0, 1.0, 1.0, 1.0, 1.0, 1.0, 1.0, 1.0, 1.0, 1.0, 1.0, 1.0, 1.0, 1.0, 1.0, 1.0, 1.0, 1.0, 1.0, 1.0, 1.0, 1.0, 1.0, 1.0, 1.0, 1.0, 1.0, 1.0, 1.0, 1.0, 1.0, 1.0, 1.0, 1.0, 1.0, 1.0, 1.0, 1.0, 1.0, 1.0, 1.0, 1.0, 1.0, 0.9401, 0.9401, 0.9817, 0.9817, 1.0, 1.0, 1.0, 1.0, 1.0, 1.0, 1.0, 1.0, 1.0, 1.0, 1.0, 1.0, 1.0, 1.0, 1.0, 1.0, 1.0, 1.0, 1.0, 1.0, 1.0, 1.0, 1.0, 1.0, 1.0, 1.0, 1.0, 1.0, 1.0, 1.0, 1.0, 1.0, 1.0, 1.0, 1.0, 1.0, 1.0, 1.0, 1.0, 1.0, 1.0, 1.0, 1.0, 1.0, 1.0, 1.0, 1.0, 1.0, 1.0, 1.0, 1.0, 1.0, 1.0, 1.0, 1.0, 1.0, 1.0, 1.0, 1.0, 1.0, 1.0, 1.0, 1.0, 1.0, 1.0, 1.0, 1.0, 1.0, 1.0, 1.0, 1.0, 1.0, 1.0, 1.0, 1.0, 1.0, 1.0, 1.0, 1.0, 1.0, 1.0, 1.0, 1.0, 1.0, 1.0, 1.0, 1.0, 1.0, 1.0, 1.0, 1.0, 1.0, 1.0, 1.0, 1.0, 1.0, 1.0, 1.0, 1.0, 1.0, 1.0, 1.0, 1.0, 1.0, 1.0, 1.0, 1.0, 1.0, 1.0, 1.0, 1.0, 1.0, 1.0, 1.0, 1.0, 1.0, 1.0, 1.0, 1.0, 1.0, 1.0, 1.0, 1.0, 1.0, 1.0, 1.0, 1.0, 1.0, 1.0, 1.0, 1.0, 1.0, 1.0, 1.0, 1.0, 1.0, 1.0, 1.0, 1.0, 1.0, 1.0, 1.0, 1.0, 1.0, 1.0, 1.0, 1.0, 1.0, 1.0, 1.0, 1.0, 1.0, 1.0, 1.0, 1.0, 1.0, 1.0, 1.0, 1.0, 1.0, 1.0, 1.0, 1.0]): _vg.add([_i], _w, 'REPLACE')
_vg = ob_plane.vertex_groups.new(name='neck')
for _i, _w in zip([190, 191, 192, 193, 194, 195, 196, 197, 198, 213, 214, 307, 308, 309, 310, 545, 546, 547, 548, 549, 550, 555, 556, 635, 636, 637, 638, 639, 640, 641, 642, 643, 644, 645, 646, 647, 648, 649, 650], [1.0, 1.0, 1.0, 1.0, 1.0, 1.0, 1.0, 1.0, 1.0, 0.1453, 0.1453, 1.0, 1.0, 0.06421, 0.06421, 1.0, 1.0, 1.0, 1.0, 1.0, 1.0, 0.007244, 0.007244, 1.0, 1.0, 1.0, 1.0, 1.0, 1.0, 1.0, 1.0, 1.0, 1.0, 1.0, 1.0, 1.0, 1.0, 1.0, 1.0]): _vg.add([_i], _w, 'REPLACE')
_vg = ob_plane.vertex_groups.new(name='shoulder.l')
for _i, _w in zip([210, 213, 215, 218, 222, 225, 230, 233, 235, 239, 241, 307, 309, 311, 313, 331, 333, 553, 555, 557, 559, 561, 563, 565, 567, 569, 571, 573, 579, 651, 653, 655, 657, 659, 661, 663, 665, 667, 669, 671, 673, 675, 677, 679, 681, 687, 689], [1.0, 1.0, 1.0, 1.0, 0.5899, 0.9646, 0.03845, 0.0, 0.04905, 0.714, 0.008509, 0.05042, 1.0, 1.0, 0.06047, 0.9848, 2.201e-05, 1.0, 1.0, 1.0, 1.0, 1.0, 1.0, 1.0, 1.0, 0.9984, 1.0, 1.0, 0.0004645, 1.0, 1.0, 1.0, 1.0, 1.0, 1.0, 1.0, 1.0, 1.0, 1.0, 1.0, 1.0, 0.9948, 0.9745, 1.0, 0.1534, 0.02537, 0.004416]): _vg.add([_i], _w, 'REPLACE')
_vg = ob_plane.vertex_groups.new(name='shoulder.r')
for _i, _w in zip([211, 214, 216, 219, 223, 226, 231, 234, 236, 240, 242, 308, 310, 312, 314, 332, 334, 554, 556, 558, 560, 562, 564, 566, 568, 570, 572, 574, 580, 652, 654, 656, 658, 660, 662, 664, 666, 668, 670, 672, 674, 676, 678, 680, 682, 688, 690], [1.0, 1.0, 1.0, 1.0, 0.5899, 0.9646, 0.03845, 0.0, 0.04905, 0.714, 0.008509, 0.05042, 1.0, 1.0, 0.06047, 0.9848, 2.201e-05, 1.0, 1.0, 1.0, 1.0, 1.0, 1.0, 1.0, 1.0, 0.9984, 1.0, 1.0, 0.0004645, 1.0, 1.0, 1.0, 1.0, 1.0, 1.0, 1.0, 1.0, 1.0, 1.0, 1.0, 1.0, 0.9948, 0.9745, 1.0, 0.1534, 0.02537, 0.004416]): _vg.add([_i], _w, 'REPLACE')
_vg = ob_plane.vertex_groups.new(name='spine6')
for _i, _w in zip([193, 194, 209, 210, 211, 212, 213, 214, 217, 220, 221, 224, 227, 228, 309, 310, 551, 552, 553, 554, 555, 556, 557, 558, 559, 560, 561, 562, 563, 564, 573, 574, 651, 652, 653, 654, 655, 656, 657, 658, 659, 660, 661, 662, 663, 664, 665, 666, 667, 668, 669, 670, 681, 682], [0.005133, 0.005133, 1.0, 1.0, 1.0, 1.0, 1.0, 1.0, 1.0, 1.0, 1.0, 1.0, 0.1429, 1.0, 1.0, 1.0, 1.0, 1.0, 1.0, 1.0, 1.0, 1.0, 0.01005, 0.01005, 1.0, 1.0, 1.0, 1.0, 1.0, 1.0, 0.038, 0.038, 1.0, 1.0, 1.0, 1.0, 1.0, 1.0, 1.0, 1.0, 0.3057, 0.3057, 1.0, 1.0, 1.0, 1.0, 1.0, 1.0, 1.0, 1.0, 1.0, 1.0, 1.0, 1.0]): _vg.add([_i], _w, 'REPLACE')
_vg = ob_plane.vertex_groups.new(name='spine4')
for _i, _w in zip([218, 219, 221, 222, 223, 224, 225, 226, 227, 228, 229, 230, 231, 232, 233, 234, 235, 236, 237, 238, 239, 240, 245, 246, 247, 248, 249, 250, 253, 254, 255, 256, 261, 262, 263, 264, 331, 332, 333, 334, 335, 336, 337, 338, 339, 340, 427, 428, 429, 430, 431, 432, 433, 434, 436, 437, 438, 439, 440, 445, 446, 447, 454, 455, 456, 557, 558, 559, 560, 563, 564, 565, 566, 567, 568, 569, 570, 571, 572, 573, 574, 575, 576, 577, 578, 579, 580, 581, 582, 583, 584, 585, 586, 587, 588, 589, 590, 591, 592, 593, 594, 595, 596, 597, 598, 599, 600, 601, 602, 603, 604, 655, 656, 657, 658, 659, 660, 661, 662, 663, 664, 665, 666, 667, 668, 669, 670, 671, 672, 673, 674, 675, 676, 677, 678, 679, 680, 681, 682, 683, 684, 685, 686, 687, 688, 689, 690, 691, 692, 693, 694, 695, 696, 697, 698, 703, 704, 705, 706], [0.0, 0.0, 0.0, 0.5, 0.5, 0.0, 0.4994, 0.4994, 1.0, 1.0, 0.9971, 1.0, 1.0, 0.02657, 0.997, 0.997, 0.03703, 0.03703, 0.0, 0.0, 0.0, 0.0, 0.0, 0.0, 0.0, 0.0, 0.0, 0.0, 0.0, 0.0, 0.0, 0.0, 0.0, 0.0, 0.0, 0.0, 0.4949, 0.4949, 1.0, 1.0, 0.0, 0.0, 0.0, 0.0, 0.0, 0.0, 0.0, 0.0, 0.0, 0.0, 0.0, 0.0, 0.0, 0.0, 0.0, 0.0, 0.0, 0.0, 0.0, 0.0, 0.0, 0.0, 0.0, 0.0, 0.0, 0.0, 0.0, 0.0, 0.0, 0.0, 0.0, 0.001131, 0.001131, 0.0, 0.0, 0.9998, 0.9998, 1.0, 1.0, 1.0, 1.0, 0.006632, 0.006632, 0.001784, 0.001784, 0.001685, 0.001685, 0.0, 0.0, 0.0, 0.0, 0.0, 0.0, 0.0, 0.0, 0.0, 0.0, 0.0, 0.0, 0.0, 0.0, 0.0, 0.0, 0.0, 0.0, 0.0, 0.0, 0.0, 0.0, 0.0, 0.0, 0.0, 0.0, 0.0, 0.0, 0.0, 0.0, 0.0, 0.0, 0.0, 0.0, 0.0, 0.0, 0.0, 0.0, 2.015e-15, 2.015e-15, 9.69e-21, 9.69e-21, 0.0, 0.0, 0.9998, 0.9998, 0.9932, 0.9932, 0.9618, 0.9618, 1.0, 1.0, 1.0, 1.0, 1.0, 1.0, 1.0, 1.0, 1.0, 1.0, 0.0, 0.0, 0.0, 0.0, 0.0, 0.0, 0.0, 0.0, 0.0, 0.0, 0.0, 0.0]): _vg.add([_i], _w, 'REPLACE')
_vg = ob_plane.vertex_groups.new(name='spine5')
for _i, _w in zip([209, 215, 216, 217, 220, 221, 222, 223, 224, 225, 226, 227, 228, 230, 231, 232, 233, 234, 235, 236, 241, 242, 255, 256, 259, 260, 261, 262, 317, 318, 319, 320, 331, 332, 333, 334, 427, 428, 429, 430, 432, 433, 439, 440, 441, 442, 443, 444, 445, 446, 455, 456, 457, 458, 459, 460, 461, 462, 557, 558, 559, 560, 561, 562, 563, 564, 565, 566, 567, 568, 569, 570, 571, 572, 573, 574, 575, 576, 577, 578, 579, 580, 581, 582, 583, 584, 593, 594, 599, 600, 605, 606, 607, 608, 651, 652, 653, 654, 659, 660, 661, 662, 663, 664, 665, 666, 667, 668, 669, 670, 671, 672, 673, 674, 675, 676, 677, 678, 679, 680, 681, 682, 739, 740, 741, 742, 743, 744], [0.0, 0.009163, 0.009163, 0.9245, 0.04152, 1.0, 0.03501, 0.03501, 0.9988, 0.04828, 0.04828, 0.01494, 0.9762, 0.01419, 0.01419, 0.0, 0.01125, 0.01125, 4.443e-06, 4.443e-06, 0.01762, 0.01762, 0.0, 0.0, 0.0, 0.0, 0.0, 0.0, 0.0, 0.0, 0.0, 0.0, 0.0003177, 0.0003177, 0.01154, 0.01154, 0.001446, 0.001446, 0.0, 0.0, 0.02811, 0.02811, 0.0, 0.0, 0.0, 0.0, 0.0, 0.0, 0.0, 0.0, 0.0, 0.0, 0.0, 0.0, 0.0, 0.0, 0.0, 0.0, 0.6634, 0.6634, 0.9948, 0.9948, 0.9896, 0.9896, 0.5, 0.5, 0.5, 0.5, 0.04593, 0.04593, 0.01524, 0.01524, 0.006005, 0.006005, 0.00238, 0.00238, 0.0, 0.0, 0.004636, 0.004636, 0.004972, 0.004972, 0.0, 0.0, 0.0, 0.0, 0.0, 0.0, 0.0, 0.0, 0.0, 0.0, 0.0, 0.0, 0.0, 0.0, 0.0, 0.0, 0.002275, 0.002275, 0.05631, 0.05631, 0.06764, 0.06764, 0.07524, 0.07524, 1.0, 1.0, 1.0, 1.0, 1.0, 1.0, 1.0, 1.0, 0.9538, 0.9538, 0.9741, 0.9741, 0.9707, 0.9707, 0.9759, 0.9759, 0.0, 0.0, 0.0, 0.0, 0.0, 0.0]): _vg.add([_i], _w, 'REPLACE')
_vg = ob_plane.vertex_groups.new(name='spine3')
for _i, _w in zip([222, 223, 227, 228, 229, 230, 231, 232, 233, 234, 235, 236, 249, 250, 333, 334, 335, 336, 337, 338, 427, 428, 429, 430, 431, 432, 433, 434, 436, 437, 438, 439, 440, 441, 442, 448, 449, 571, 572, 573, 574, 575, 576, 577, 578, 579, 580, 581, 582, 583, 584, 585, 586, 587, 588, 589, 590, 591, 592, 675, 676, 677, 678, 679, 680, 681, 682, 683, 684, 685, 686, 687, 688, 689, 690, 691, 692, 693, 694, 695, 696, 697, 698, 699, 700, 701, 702, 703, 704, 705, 706], [0.0, 0.0, 0.0, 0.0, 1.0, 1.0, 1.0, 1.0, 1.0, 1.0, 0.0, 0.0, 0.0, 0.0, 1.0, 1.0, 0.0, 0.0, 0.0, 0.0, 1.0, 1.0, 0.9987, 0.9987, 1.0, 1.0, 1.0, 0.9999, 0.9922, 0.9922, 0.0, 0.9714, 0.9714, 0.9639, 0.9639, 0.001248, 0.001248, 0.0, 0.0, 0.0, 0.0, 1.0, 1.0, 1.0, 1.0, 1.0, 1.0, 1.0, 1.0, 1.0, 1.0, 1.0, 1.0, 0.0, 0.0, 0.0, 0.0, 0.02589, 0.02589, 0.0, 0.0, 0.0, 0.0, 0.0, 0.0, 0.0, 0.0, 1.0, 1.0, 1.0, 1.0, 1.0, 1.0, 1.0, 1.0, 1.0, 1.0, 1.0, 1.0, 1.0, 1.0, 1.0, 1.0, 0.0, 0.0, 0.0, 0.0, 0.0, 0.0, 0.0, 0.0]): _vg.add([_i], _w, 'REPLACE')
_vg = ob_plane.vertex_groups.new(name='spine2')
for _i, _w in zip([222, 223, 227, 229, 230, 231, 232, 233, 234, 251, 252, 263, 264, 265, 266, 333, 334, 339, 340, 341, 342, 427, 428, 429, 430, 431, 432, 433, 434, 435, 436, 437, 438, 439, 440, 441, 442, 443, 444, 445, 446, 447, 448, 449, 450, 452, 453, 455, 456, 569, 570, 571, 572, 573, 574, 575, 576, 577, 578, 579, 580, 581, 582, 583, 584, 585, 586, 587, 588, 589, 590, 591, 592, 593, 594, 595, 596, 597, 598, 599, 600, 601, 602, 683, 684, 685, 686, 687, 688, 689, 690, 691, 692, 693, 694, 695, 696, 697, 698, 699, 700, 701, 702, 703, 704, 705, 706, 707, 708, 709, 710, 711, 712, 713, 714], [0.0, 0.0, 0.0, 0.0, 0.0, 0.0, 0.0, 0.0, 0.0, 0.0, 0.0, 0.0, 0.0, 0.0, 0.0, 0.0, 0.0, 0.0, 0.0, 0.0, 0.0, 0.001907, 0.001907, 0.004371, 0.004371, 0.006577, 0.008041, 0.008041, 0.002229, 1.0, 1.0, 1.0, 1.0, 1.0, 1.0, 1.0, 1.0, 1.0, 1.0, 1.0, 1.0, 1.0, 1.0, 1.0, 0.9937, 0.01481, 0.01481, 0.004576, 0.004576, 0.0, 0.0, 0.0, 0.0, 0.0, 0.0, 0.0, 0.0, 0.0, 0.0, 0.0, 0.0, 0.001718, 0.001718, 0.0006197, 0.0006197, 0.002538, 0.002538, 1.0, 1.0, 1.0, 1.0, 1.0, 1.0, 1.0, 1.0, 1.0, 1.0, 1.0, 1.0, 0.006845, 0.006845, 2.152e-05, 2.152e-05, 0.0, 0.0, 0.0, 0.0, 0.0, 0.0, 0.0, 0.0, 0.02892, 0.02892, 0.004241, 0.004241, 0.002066, 0.002066, 0.001014, 0.001014, 1.0, 1.0, 1.0, 1.0, 1.0, 1.0, 1.0, 1.0, 1.0, 1.0, 1.0, 1.0, 1.0, 1.0, 1.0, 1.0]): _vg.add([_i], _w, 'REPLACE')
_vg = ob_plane.vertex_groups.new(name='spine1')
for _i, _w in zip([435, 438, 439, 440, 441, 442, 443, 444, 445, 446, 447, 448, 449, 450, 451, 452, 453, 454, 455, 456, 457, 458, 459, 460, 461, 462, 463, 464, 465, 466, 587, 588, 589, 590, 591, 592, 593, 594, 595, 596, 597, 598, 599, 600, 601, 602, 603, 604, 605, 606, 607, 608, 609, 610, 699, 700, 701, 702, 703, 704, 705, 706, 707, 708, 709, 710, 711, 712, 713, 714, 715, 716, 717, 718, 719, 720, 721, 722, 723, 724, 725, 726, 727, 728, 729, 730, 731, 732, 733, 734, 735, 736, 737, 738, 739, 740, 741, 742, 743, 744, 745, 746, 747, 748, 749, 750], [0.0, 0.113, 0.141, 0.141, 0.0, 0.0, 1.0, 1.0, 1.0, 1.0, 1.0, 1.0, 1.0, 1.0, 0.998, 1.0, 1.0, 1.0, 1.0, 1.0, 1.0, 1.0, 1.0, 1.0, 1.0, 1.0, 1.0, 1.0, 1.0, 1.0, 0.0003041, 0.0003041, 0.0, 0.0, 0.02613, 0.02613, 1.0, 1.0, 1.0, 1.0, 1.0, 1.0, 1.0, 1.0, 1.0, 1.0, 1.0, 1.0, 1.0, 1.0, 1.0, 1.0, 1.0, 1.0, 0.0, 0.0, 0.0, 0.0, 0.0, 0.0, 0.0, 0.0, 1.0, 1.0, 1.0, 1.0, 1.0, 1.0, 1.0, 1.0, 1.0, 1.0, 1.0, 1.0, 1.0, 1.0, 1.0, 1.0, 1.0, 1.0, 1.0, 1.0, 1.0, 1.0, 1.0, 1.0, 0.0, 0.0, 0.0, 0.0, 0.0, 0.0, 0.0, 0.0, 0.0, 0.0, 0.0, 0.0, 0.0, 0.0, 0.0, 0.0, 0.0, 0.0, 0.0, 0.0]): _vg.add([_i], _w, 'REPLACE')
_m = ob_plane.modifiers.new('Armature', 'ARMATURE')
_m.object = ob_armature
_m.use_bone_envelopes = True
_m = ob_plane.modifiers.new('Subsurf', 'SUBSURF')
_m.uv_smooth = 'PRESERVE_CORNERS'
_m.quality = 2
_m.levels = 2
_m.show_only_control_edges = False
ob_hemi.location = (-4.863, -21.06, 50.56)
ob_hemi.empty_display_type = 'ARROWS'
ob_hemi.lineart.crease_threshold = 0.0
ob_point_001.location = (-6.351, 12.54, 6.136)
ob_point_001.empty_display_type = 'ARROWS'
ob_point_001.lineart.crease_threshold = 0.0
ob_point.location = (-16.5, -28.08, 1.526)
ob_point.empty_display_type = 'ARROWS'
ob_point.lineart.crease_threshold = 0.0
ob_cube.location = (14.76, -14.31, -26.36)
ob_cube.rotation_euler = (0.0, -0.0, -0.6763)
ob_cube.scale = (17.29, 17.29, 17.29)
ob_cube.empty_display_type = 'ARROWS'
ob_cube.hide_viewport = True
ob_cube.lineart.crease_threshold = 0.0
ob_lamp.location = (19.88, -11.07, 4.587)
ob_lamp.rotation_euler = (0.6503, 0.05522, 1.866)
ob_lamp.lock_rotations_4d = False
ob_lamp.empty_display_type = 'ARROWS'
ob_lamp.color = (0.0, 0.0, 0.0, 0.0)
ob_lamp.lineart.crease_threshold = 0.0
ob_camera.location = (24.89, -73.33, -3.358)
ob_camera.rotation_euler = (1.5, -4.504e-06, 0.3804)
ob_camera.scale = (3.514, 3.514, 3.514)
ob_camera.lock_rotations_4d = False
ob_camera.empty_display_type = 'ARROWS'
ob_camera.color = (0.0, 0.0, 0.0, 0.0)
ob_camera.display_type = 'WIRE'
ob_camera.lineart.crease_threshold = 0.0

# ---- collection membership
col_collection_1.objects.link(ob_armature)
col_collection_1.objects.link(ob_plane_001)
col_collection_1.objects.link(ob_plane)
col_collection_3.objects.link(ob_hemi)
col_collection_3.objects.link(ob_point_001)
col_collection_3.objects.link(ob_point)
col_collection_3.objects.link(ob_cube)
col_collection_20.objects.link(ob_lamp)
col_collection_20.objects.link(ob_camera)

# ---- scene / render settings (as saved in the file)
scene.camera = ob_camera
scene.frame_start = 1; scene.frame_end = 250; scene.frame_set(0)
scene.render.engine = 'BLENDER_EEVEE_NEXT'
scene.render.image_settings.color_mode = 'RGB'
scene.render.image_settings.compression = 90
scene.render.resolution_percentage = 50
scene.render.dither_intensity = 0.0
scene.render.bake_margin = 2
scene.render.bake_bias = 0.0
scene.cycles.use_denoising = False
scene.cycles.samples = 10
scene.cycles.sampling_pattern = 'TABULATED_SOBOL'
scene.cycles.light_sampling_threshold = 0.0
scene.cycles.use_adaptive_sampling = False
scene.cycles.use_light_tree = False
scene.cycles.blur_glossy = 0.0
scene.cycles.volume_bounces = 1
scene.cycles.pixel_filter_type = 'GAUSSIAN'
scene.cycles.sample_clamp_indirect = 0.0
scene.view_settings.view_transform = 'Standard'
bpy.context.view_layer.update()

